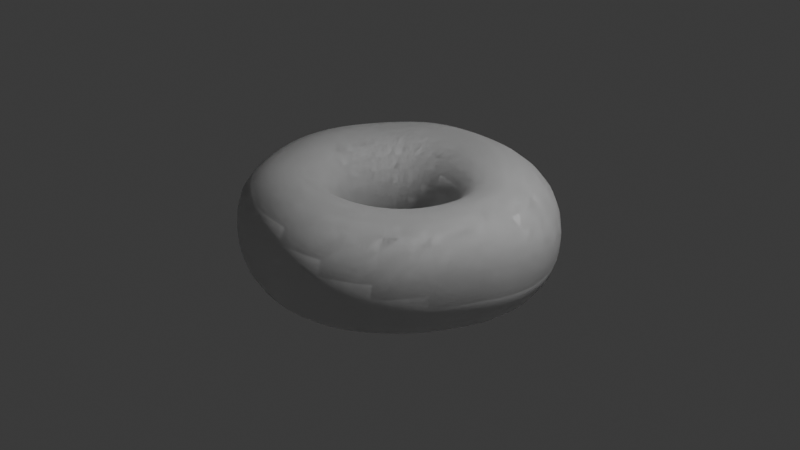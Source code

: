 # Source: Donut.blend  (saved by Blender 4.1.24; exported with 4.5.12 LTS)
import bpy
from mathutils import Matrix  # noqa: F401  (used for matrix-valued properties, if any)

bpy.ops.wm.read_factory_settings(use_empty=True)
scene = bpy.context.scene
scene.name = 'Scene'

# ---- collections
col_collection = bpy.data.collections.new('Collection'); scene.collection.children.link(col_collection)

# ---- world
world_world = bpy.data.worlds.new('World'); scene.world = world_world
world_world.use_nodes = True; world_world.node_tree.nodes.clear()
_N = world_world.node_tree.nodes; _L = world_world.node_tree.links
n0 = _N.new('ShaderNodeOutputWorld'); n0.name = 'World Output'; n0.location = (300, 300)
n1 = _N.new('ShaderNodeBackground'); n1.name = 'Background'; n1.location = (10, 300)
n1.inputs[0].default_value = (0.05088, 0.05088, 0.05088, 1.0)
_L.new(n1.outputs[0], n0.inputs[0])
n0.is_active_output = True
world_world.color = (0.05088, 0.05088, 0.05088)
world_world.use_sun_shadow = False
world_world.sun_shadow_jitter_overblur = 0.0

# ---- cameras
cam_camera = bpy.data.cameras.new('Camera')
cam_camera.clip_end = 100.0
cam_camera.ortho_scale = 7.314

# ---- lights
light_light = bpy.data.lights.new('Light', 'POINT')
light_light.transmission_factor = 0.0
light_light.energy = 1000.0
light_light.shadow_soft_size = 0.1
light_light.shadow_maximum_resolution = 0.006
light_light.use_absolute_resolution = True

# ---- meshes
me_torus = bpy.data.meshes.new('Torus')
me_torus.from_pydata([(1.677, 0.05945, -0.01781), (1.657, 0.09071, 0.2819), (1.417, 0.1203, 0.4978), (1.094, 0.1159, 0.5856), (0.8317, 0.1051, 0.5273), (0.6319, 0.07607, 0.3379), (0.4956, 0.02189, 0.04325), (0.5537, 0.01979, -0.282), (0.7978, 0.04003, -0.5445), (1.095, 0.0483, -0.657), (1.4, 0.05312, -0.5816), (1.632, 0.0496, -0.344), (1.637, 0.3682, -0.03494), (1.604, 0.4016, 0.2561), (1.357, 0.3928, 0.4748), (1.048, 0.3151, 0.5789), (0.8082, 0.2285, 0.5363), (0.6208, 0.1711, 0.3488), (0.4971, 0.1198, 0.04806), (0.5552, 0.142, -0.2843), (0.7842, 0.1956, -0.5484), (1.069, 0.2472, -0.661), (1.363, 0.3058, -0.5892), (1.589, 0.3461, -0.3508), (1.522, 0.667, -0.05706), (1.467, 0.6897, 0.2303), (1.227, 0.6319, 0.458), (0.9572, 0.4861, 0.5783), (0.7467, 0.3372, 0.5508), (0.5805, 0.2536, 0.3599), (0.4742, 0.2066, 0.05127), (0.529, 0.254, -0.287), (0.7372, 0.3452, -0.55), (1.005, 0.4453, -0.6611), (1.279, 0.559, -0.5924), (1.487, 0.6399, -0.3614), (1.361, 0.9408, -0.06442), (1.292, 0.9405, 0.221), (1.067, 0.8304, 0.4569), (0.8347, 0.625, 0.5927), (0.6561, 0.4336, 0.5675), (0.5132, 0.3243, 0.3697), (0.4271, 0.2808, 0.05249), (0.4754, 0.3529, -0.2904), (0.6627, 0.487, -0.5519), (0.9053, 0.6361, -0.6574), (1.152, 0.7984, -0.5834), (1.339, 0.9173, -0.3597), (1.166, 1.18, -0.04765), (1.108, 1.16, 0.2343), (0.9011, 1.007, 0.4672), (0.6915, 0.7489, 0.6065), (0.5378, 0.5227, 0.5798), (0.4218, 0.3837, 0.3755), (0.3558, 0.341, 0.05131), (0.3978, 0.4342, -0.2938), (0.5636, 0.6099, -0.5533), (0.7722, 0.7995, -0.6509), (0.9832, 1.001, -0.5682), (1.143, 1.156, -0.341), (0.9191, 1.384, -0.03061), (0.8754, 1.362, 0.2433), (0.709, 1.177, 0.4651), (0.5285, 0.8813, 0.6061), (0.3928, 0.6096, 0.5834), (0.3095, 0.4336, 0.3754), (0.2635, 0.3873, 0.04745), (0.3043, 0.4992, -0.2978), (0.4437, 0.7073, -0.5538), (0.609, 0.9306, -0.6453), (0.7753, 1.163, -0.557), (0.9015, 1.346, -0.3224), (0.6322, 1.55, -0.045), (0.5971, 1.538, 0.2365), (0.4763, 1.335, 0.4564), (0.3342, 1.014, 0.5975), (0.2258, 0.6903, 0.5805), (0.1814, 0.4711, 0.3704), (0.1588, 0.4197, 0.04169), (0.1999, 0.5477, -0.302), (0.3059, 0.7765, -0.5549), (0.4209, 1.028, -0.6439), (0.5348, 1.284, -0.556), (0.623, 1.491, -0.3343), (0.3377, 1.645, -0.07424), (0.3152, 1.644, 0.2126), (0.2338, 1.444, 0.4493), (0.1264, 1.121, 0.5833), (0.0593, 0.7631, 0.5629), (0.04929, 0.4962, 0.3604), (0.05159, 0.4382, 0.03523), (0.08826, 0.5768, -0.3068), (0.1546, 0.8176, -0.5579), (0.2147, 1.09, -0.647), (0.2754, 1.36, -0.5643), (0.3296, 1.578, -0.3528), (0.04248, 1.655, -0.05965), (0.02979, 1.656, 0.2265), (-0.0228, 1.475, 0.4532), (-0.08239, 1.17, 0.5733), (-0.1008, 0.8061, 0.544), (-0.0786, 0.5082, 0.3486), (-0.05197, 0.4418, 0.02879), (-0.02618, 0.5828, -0.3097), (-0.00343, 0.8281, -0.5584), (-6.42e-05, 1.111, -0.645), (0.00636, 1.388, -0.562), (0.02835, 1.6, -0.3468), (-0.2765, 1.603, -0.01648), (-0.2927, 1.603, 0.2709), (-0.3023, 1.438, 0.4808), (-0.2947, 1.159, 0.5771), (-0.2555, 0.8043, 0.533), (-0.1938, 0.503, 0.3361), (-0.1491, 0.43, 0.02073), (-0.1395, 0.5653, -0.3116), (-0.1615, 0.8074, -0.5553), (-0.2153, 1.091, -0.6363), (-0.2641, 1.362, -0.5442), (-0.2768, 1.556, -0.3117), (-0.6226, 1.514, 0.017), (-0.6411, 1.509, 0.304), (-0.6008, 1.354, 0.5022), (-0.5065, 1.095, 0.5831), (-0.3986, 0.7594, 0.5258), (-0.2962, 0.4732, 0.3242), (-0.2416, 0.3994, 0.0126), (-0.2485, 0.5257, -0.3135), (-0.3143, 0.7553, -0.5506), (-0.4224, 1.027, -0.6254), (-0.5293, 1.285, -0.5237), (-0.5993, 1.474, -0.2844), (-0.9592, 1.387, 0.01416), (-0.9786, 1.382, 0.2974), (-0.8835, 1.231, 0.4971), (-0.7056, 0.9864, 0.5819), (-0.5237, 0.6761, 0.5182), (-0.3857, 0.4175, 0.3132), (-0.3287, 0.3488, 0.006965), (-0.349, 0.465, -0.3164), (-0.4561, 0.6728, -0.5463), (-0.6138, 0.9217, -0.6177), (-0.7761, 1.161, -0.519), (-0.9052, 1.341, -0.2835), (-1.219, 1.193, -0.004094), (-1.235, 1.187, 0.2805), (-1.103, 1.052, 0.4858), (-0.8706, 0.8341, 0.5722), (-0.6297, 0.562, 0.5107), (-0.4636, 0.3398, 0.3055), (-0.4085, 0.2817, 0.00378), (-0.4379, 0.3849, -0.3194), (-0.5791, 0.5635, -0.5442), (-0.7814, 0.777, -0.6145), (-0.9924, 0.9914, -0.5258), (-1.157, 1.149, -0.2984), (-1.413, 0.9342, -0.008613), (-1.414, 0.9215, 0.2841), (-1.254, 0.81, 0.4957), (-0.9917, 0.6411, 0.5764), (-0.7102, 0.4231, 0.51), (-0.5282, 0.2459, 0.3022), (-0.4791, 0.2013, 0.002748), (-0.5153, 0.2883, -0.3197), (-0.6772, 0.433, -0.5432), (-0.9191, 0.6027, -0.613), (-1.169, 0.7797, -0.5285), (-1.356, 0.9051, -0.3056), (-1.553, 0.6286, 0.002408), (-1.535, 0.6081, 0.3062), (-1.347, 0.5254, 0.5225), (-1.065, 0.4161, 0.5942), (-0.767, 0.2704, 0.5123), (-0.579, 0.1434, 0.3012), (-0.5357, 0.1107, 0.003846), (-0.578, 0.1789, -0.3169), (-0.7482, 0.2865, -0.5423), (-1.021, 0.4099, -0.6126), (-1.299, 0.5365, -0.5285), (-1.507, 0.6202, -0.3041), (-1.65, 0.3122, 0.003807), (-1.623, 0.2927, 0.3129), (-1.408, 0.2424, 0.5355), (-1.105, 0.1873, 0.6042), (-0.8012, 0.1135, 0.5123), (-0.6147, 0.03708, 0.3001), (-0.5735, 0.01641, 0.00669), (-0.6237, 0.06079, -0.3114), (-0.7939, 0.1289, -0.5395), (-1.083, 0.2044, -0.6124), (-1.379, 0.2729, -0.5283), (-1.601, 0.3133, -0.3036), (-1.679, -0.0105, 0.002927), (-1.65, -0.02072, 0.3114), (-1.429, -0.02751, 0.5328), (-1.115, -0.03001, 0.6019), (-0.813, -0.03866, 0.5093), (-0.6276, -0.06905, 0.3), (-0.5905, -0.07785, 0.01064), (-0.6514, -0.06096, -0.3048), (-0.8173, -0.03092, -0.5354), (-1.103, -0.00743, -0.6125), (-1.405, -0.0002793, -0.5283), (-1.631, -0.002962, -0.3041), (-1.641, -0.3299, 0.001009), (-1.608, -0.3289, 0.3082), (-1.391, -0.2917, 0.5288), (-1.084, -0.2379, 0.5988), (-0.7911, -0.1867, 0.5082), (-0.6156, -0.1711, 0.3007), (-0.5866, -0.169, 0.01452), (-0.6573, -0.1802, -0.2982), (-0.8157, -0.1863, -0.5318), (-1.082, -0.2153, -0.6148), (-1.378, -0.2732, -0.529), (-1.597, -0.3181, -0.3048), (-1.542, -0.6387, -0.0003162), (-1.507, -0.6257, 0.3055), (-1.301, -0.545, 0.5258), (-1.013, -0.434, 0.5972), (-0.7373, -0.3271, 0.5085), (-0.5794, -0.2664, 0.3018), (-0.5642, -0.2564, 0.01764), (-0.6405, -0.2922, -0.2922), (-0.7881, -0.336, -0.5292), (-1.022, -0.4134, -0.6186), (-1.3, -0.532, -0.5328), (-1.505, -0.622, -0.3059), (-1.388, -0.9259, -0.001238), (-1.354, -0.9046, 0.305), (-1.166, -0.7817, 0.5253), (-0.9098, -0.6197, 0.5983), (-0.6624, -0.4625, 0.5118), (-0.5259, -0.3574, 0.3039), (-0.5232, -0.3376, 0.01941), (-0.6018, -0.3918, -0.2874), (-0.7343, -0.476, -0.5271), (-0.9305, -0.6009, -0.6219), (-1.172, -0.7682, -0.5381), (-1.356, -0.8994, -0.3091), (-1.18, -1.172, -0.001529), (-1.152, -1.138, 0.3089), (-1.001, -0.9834, 0.5339), (-0.7936, -0.7883, 0.6122), (-0.5755, -0.5851, 0.5215), (-0.4599, -0.4454, 0.307), (-0.4661, -0.4102, 0.02097), (-0.5436, -0.4786, -0.2837), (-0.6554, -0.6019, -0.5251), (-0.8115, -0.7728, -0.6233), (-0.9999, -0.9753, -0.5429), (-1.155, -1.142, -0.3126), (-0.9283, -1.357, 0.004416), (-0.9151, -1.318, 0.3199), (-0.8118, -1.148, 0.5513), (-0.6573, -0.9256, 0.6345), (-0.475, -0.6873, 0.5367), (-0.3806, -0.5185, 0.3127), (-0.3954, -0.4706, 0.02326), (-0.4683, -0.5517, -0.2806), (-0.5548, -0.7107, -0.5221), (-0.6657, -0.9212, -0.6213), (-0.7939, -1.152, -0.5436), (-0.9081, -1.338, -0.3126), (-0.6474, -1.499, 0.01288), (-0.6535, -1.462, 0.3324), (-0.5967, -1.276, 0.5687), (-0.497, -1.03, 0.656), (-0.3603, -0.7672, 0.5533), (-0.2896, -0.5728, 0.319), (-0.3138, -0.516, 0.0257), (-0.3787, -0.6085, -0.2779), (-0.4356, -0.7982, -0.5178), (-0.4943, -1.039, -0.6154), (-0.5601, -1.291, -0.5397), (-0.6271, -1.482, -0.3085), (-0.3436, -1.602, 0.01857), (-0.3655, -1.565, 0.34), (-0.3552, -1.366, 0.5814), (-0.3119, -1.101, 0.671), (-0.2296, -0.8202, 0.5649), (-0.1882, -0.6066, 0.3224), (-0.2231, -0.544, 0.02809), (-0.2775, -0.6464, -0.2753), (-0.2999, -0.8581, -0.5124), (-0.3, -1.118, -0.6079), (-0.3027, -1.383, -0.5333), (-0.324, -1.58, -0.3039), (-0.02223, -1.654, 0.01653), (-0.0539, -1.619, 0.3406), (-0.08846, -1.414, 0.5849), (-0.1029, -1.136, 0.6734), (-0.08103, -0.8414, 0.5642), (-0.07844, -0.6185, 0.3213), (-0.1259, -0.5539, 0.02924), (-0.1667, -0.662, -0.2737), (-0.1508, -0.8845, -0.507), (-0.09076, -1.152, -0.6013), (-0.03402, -1.423, -0.5278), (-0.01107, -1.629, -0.3029), (0.2931, -1.654, 0.005483), (0.2677, -1.616, 0.3285), (0.1994, -1.406, 0.5707), (0.1316, -1.12, 0.6516), (0.0822, -0.826, 0.5503), (0.03699, -0.6058, 0.3169), (-0.02508, -0.5443, 0.02867), (-0.04889, -0.653, -0.2735), (0.00497, -0.8767, -0.5039), (0.1207, -1.142, -0.5986), (0.2271, -1.414, -0.527), (0.2877, -1.622, -0.3077), (0.5922, -1.581, -0.003231), (0.583, -1.533, 0.3095), (0.4973, -1.321, 0.5347), (0.3782, -1.04, 0.6141), (0.2544, -0.7652, 0.5296), (0.1543, -0.5645, 0.3129), (0.07501, -0.5142, 0.02743), (0.06956, -0.6196, -0.2733), (0.1628, -0.8302, -0.5047), (0.3291, -1.082, -0.6002), (0.4771, -1.348, -0.5303), (0.5683, -1.551, -0.3115), (0.8737, -1.428, -0.005059), (0.8829, -1.359, 0.2936), (0.7827, -1.145, 0.5058), (0.6147, -0.8883, 0.5853), (0.4262, -0.6517, 0.5128), (0.2746, -0.4911, 0.3097), (0.1718, -0.4636, 0.0263), (0.1837, -0.5592, -0.2731), (0.32, -0.7382, -0.5113), (0.5313, -0.9616, -0.6093), (0.7183, -1.211, -0.5376), (0.8367, -1.409, -0.3144), (1.139, -1.196, -0.008815), (1.144, -1.138, 0.2877), (1.017, -0.943, 0.4917), (0.7969, -0.7124, 0.5689), (0.5743, -0.5072, 0.501), (0.3861, -0.3951, 0.3067), (0.2645, -0.3918, 0.02656), (0.2904, -0.4725, -0.2736), (0.471, -0.6067, -0.5201), (0.7239, -0.7857, -0.6226), (0.9486, -0.9971, -0.5499), (1.098, -1.173, -0.3222), (1.341, -0.9068, 0.01316), (1.34, -0.869, 0.3068), (1.182, -0.7103, 0.4985), (0.9267, -0.5203, 0.5679), (0.6931, -0.3456, 0.4994), (0.4856, -0.2764, 0.308), (0.3472, -0.302, 0.02865), (0.3862, -0.3645, -0.2747), (0.6054, -0.4509, -0.5267), (0.8932, -0.5748, -0.6349), (1.145, -0.7353, -0.5588), (1.31, -0.875, -0.314), (1.495, -0.587, 0.02922), (1.483, -0.5622, 0.3193), (1.3, -0.4473, 0.509), (1.02, -0.3102, 0.5826), (0.7728, -0.1869, 0.5104), (0.5634, -0.1514, 0.3148), (0.416, -0.1974, 0.03249), (0.4676, -0.2402, -0.2767), (0.7097, -0.2858, -0.5318), (1.017, -0.3578, -0.6423), (1.291, -0.4616, -0.5595), (1.471, -0.561, -0.3033), (1.619, -0.2616, 0.006468), (1.6, -0.2363, 0.3039), (1.386, -0.1653, 0.5146), (1.08, -0.09345, 0.5911), (0.8191, -0.03442, 0.5202), (0.6132, -0.03198, 0.3261), (0.4677, -0.0855, 0.03754), (0.5246, -0.1095, -0.2795), (0.7733, -0.1213, -0.5385), (1.08, -0.1523, -0.6502), (1.378, -0.2014, -0.5701), (1.587, -0.2534, -0.3194)], [], [(0, 12, 13, 1), (1, 13, 14, 2), (2, 14, 15, 3), (3, 15, 16, 4), (4, 16, 17, 5), (5, 17, 18, 6), (6, 18, 19, 7), (7, 19, 20, 8), (8, 20, 21, 9), (9, 21, 22, 10), (10, 22, 23, 11), (11, 23, 12, 0), (12, 24, 25, 13), (13, 25, 26, 14), (14, 26, 27, 15), (15, 27, 28, 16), (16, 28, 29, 17), (17, 29, 30, 18), (18, 30, 31, 19), (19, 31, 32, 20), (20, 32, 33, 21), (21, 33, 34, 22), (22, 34, 35, 23), (23, 35, 24, 12), (24, 36, 37, 25), (25, 37, 38, 26), (26, 38, 39, 27), (27, 39, 40, 28), (28, 40, 41, 29), (29, 41, 42, 30), (30, 42, 43, 31), (31, 43, 44, 32), (32, 44, 45, 33), (33, 45, 46, 34), (34, 46, 47, 35), (35, 47, 36, 24), (36, 48, 49, 37), (37, 49, 50, 38), (38, 50, 51, 39), (39, 51, 52, 40), (40, 52, 53, 41), (41, 53, 54, 42), (42, 54, 55, 43), (43, 55, 56, 44), (44, 56, 57, 45), (45, 57, 58, 46), (46, 58, 59, 47), (47, 59, 48, 36), (48, 60, 61, 49), (49, 61, 62, 50), (50, 62, 63, 51), (51, 63, 64, 52), (52, 64, 65, 53), (53, 65, 66, 54), (54, 66, 67, 55), (55, 67, 68, 56), (56, 68, 69, 57), (57, 69, 70, 58), (58, 70, 71, 59), (59, 71, 60, 48), (60, 72, 73, 61), (61, 73, 74, 62), (62, 74, 75, 63), (63, 75, 76, 64), (64, 76, 77, 65), (65, 77, 78, 66), (66, 78, 79, 67), (67, 79, 80, 68), (68, 80, 81, 69), (69, 81, 82, 70), (70, 82, 83, 71), (71, 83, 72, 60), (72, 84, 85, 73), (73, 85, 86, 74), (74, 86, 87, 75), (75, 87, 88, 76), (76, 88, 89, 77), (77, 89, 90, 78), (78, 90, 91, 79), (79, 91, 92, 80), (80, 92, 93, 81), (81, 93, 94, 82), (82, 94, 95, 83), (83, 95, 84, 72), (84, 96, 97, 85), (85, 97, 98, 86), (86, 98, 99, 87), (87, 99, 100, 88), (88, 100, 101, 89), (89, 101, 102, 90), (90, 102, 103, 91), (91, 103, 104, 92), (92, 104, 105, 93), (93, 105, 106, 94), (94, 106, 107, 95), (95, 107, 96, 84), (96, 108, 109, 97), (97, 109, 110, 98), (98, 110, 111, 99), (99, 111, 112, 100), (100, 112, 113, 101), (101, 113, 114, 102), (102, 114, 115, 103), (103, 115, 116, 104), (104, 116, 117, 105), (105, 117, 118, 106), (106, 118, 119, 107), (107, 119, 108, 96), (108, 120, 121, 109), (109, 121, 122, 110), (110, 122, 123, 111), (111, 123, 124, 112), (112, 124, 125, 113), (113, 125, 126, 114), (114, 126, 127, 115), (115, 127, 128, 116), (116, 128, 129, 117), (117, 129, 130, 118), (118, 130, 131, 119), (119, 131, 120, 108), (120, 132, 133, 121), (121, 133, 134, 122), (122, 134, 135, 123), (123, 135, 136, 124), (124, 136, 137, 125), (125, 137, 138, 126), (126, 138, 139, 127), (127, 139, 140, 128), (128, 140, 141, 129), (129, 141, 142, 130), (130, 142, 143, 131), (131, 143, 132, 120), (132, 144, 145, 133), (133, 145, 146, 134), (134, 146, 147, 135), (135, 147, 148, 136), (136, 148, 149, 137), (137, 149, 150, 138), (138, 150, 151, 139), (139, 151, 152, 140), (140, 152, 153, 141), (141, 153, 154, 142), (142, 154, 155, 143), (143, 155, 144, 132), (144, 156, 157, 145), (145, 157, 158, 146), (146, 158, 159, 147), (147, 159, 160, 148), (148, 160, 161, 149), (149, 161, 162, 150), (150, 162, 163, 151), (151, 163, 164, 152), (152, 164, 165, 153), (153, 165, 166, 154), (154, 166, 167, 155), (155, 167, 156, 144), (156, 168, 169, 157), (157, 169, 170, 158), (158, 170, 171, 159), (159, 171, 172, 160), (160, 172, 173, 161), (161, 173, 174, 162), (162, 174, 175, 163), (163, 175, 176, 164), (164, 176, 177, 165), (165, 177, 178, 166), (166, 178, 179, 167), (167, 179, 168, 156), (168, 180, 181, 169), (169, 181, 182, 170), (170, 182, 183, 171), (171, 183, 184, 172), (172, 184, 185, 173), (173, 185, 186, 174), (174, 186, 187, 175), (175, 187, 188, 176), (176, 188, 189, 177), (177, 189, 190, 178), (178, 190, 191, 179), (179, 191, 180, 168), (180, 192, 193, 181), (181, 193, 194, 182), (182, 194, 195, 183), (183, 195, 196, 184), (184, 196, 197, 185), (185, 197, 198, 186), (186, 198, 199, 187), (187, 199, 200, 188), (188, 200, 201, 189), (189, 201, 202, 190), (190, 202, 203, 191), (191, 203, 192, 180), (192, 204, 205, 193), (193, 205, 206, 194), (194, 206, 207, 195), (195, 207, 208, 196), (196, 208, 209, 197), (197, 209, 210, 198), (198, 210, 211, 199), (199, 211, 212, 200), (200, 212, 213, 201), (201, 213, 214, 202), (202, 214, 215, 203), (203, 215, 204, 192), (204, 216, 217, 205), (205, 217, 218, 206), (206, 218, 219, 207), (207, 219, 220, 208), (208, 220, 221, 209), (209, 221, 222, 210), (210, 222, 223, 211), (211, 223, 224, 212), (212, 224, 225, 213), (213, 225, 226, 214), (214, 226, 227, 215), (215, 227, 216, 204), (216, 228, 229, 217), (217, 229, 230, 218), (218, 230, 231, 219), (219, 231, 232, 220), (220, 232, 233, 221), (221, 233, 234, 222), (222, 234, 235, 223), (223, 235, 236, 224), (224, 236, 237, 225), (225, 237, 238, 226), (226, 238, 239, 227), (227, 239, 228, 216), (228, 240, 241, 229), (229, 241, 242, 230), (230, 242, 243, 231), (231, 243, 244, 232), (232, 244, 245, 233), (233, 245, 246, 234), (234, 246, 247, 235), (235, 247, 248, 236), (236, 248, 249, 237), (237, 249, 250, 238), (238, 250, 251, 239), (239, 251, 240, 228), (240, 252, 253, 241), (241, 253, 254, 242), (242, 254, 255, 243), (243, 255, 256, 244), (244, 256, 257, 245), (245, 257, 258, 246), (246, 258, 259, 247), (247, 259, 260, 248), (248, 260, 261, 249), (249, 261, 262, 250), (250, 262, 263, 251), (251, 263, 252, 240), (252, 264, 265, 253), (253, 265, 266, 254), (254, 266, 267, 255), (255, 267, 268, 256), (256, 268, 269, 257), (257, 269, 270, 258), (258, 270, 271, 259), (259, 271, 272, 260), (260, 272, 273, 261), (261, 273, 274, 262), (262, 274, 275, 263), (263, 275, 264, 252), (264, 276, 277, 265), (265, 277, 278, 266), (266, 278, 279, 267), (267, 279, 280, 268), (268, 280, 281, 269), (269, 281, 282, 270), (270, 282, 283, 271), (271, 283, 284, 272), (272, 284, 285, 273), (273, 285, 286, 274), (274, 286, 287, 275), (275, 287, 276, 264), (276, 288, 289, 277), (277, 289, 290, 278), (278, 290, 291, 279), (279, 291, 292, 280), (280, 292, 293, 281), (281, 293, 294, 282), (282, 294, 295, 283), (283, 295, 296, 284), (284, 296, 297, 285), (285, 297, 298, 286), (286, 298, 299, 287), (287, 299, 288, 276), (288, 300, 301, 289), (289, 301, 302, 290), (290, 302, 303, 291), (291, 303, 304, 292), (292, 304, 305, 293), (293, 305, 306, 294), (294, 306, 307, 295), (295, 307, 308, 296), (296, 308, 309, 297), (297, 309, 310, 298), (298, 310, 311, 299), (299, 311, 300, 288), (300, 312, 313, 301), (301, 313, 314, 302), (302, 314, 315, 303), (303, 315, 316, 304), (304, 316, 317, 305), (305, 317, 318, 306), (306, 318, 319, 307), (307, 319, 320, 308), (308, 320, 321, 309), (309, 321, 322, 310), (310, 322, 323, 311), (311, 323, 312, 300), (312, 324, 325, 313), (313, 325, 326, 314), (314, 326, 327, 315), (315, 327, 328, 316), (316, 328, 329, 317), (317, 329, 330, 318), (318, 330, 331, 319), (319, 331, 332, 320), (320, 332, 333, 321), (321, 333, 334, 322), (322, 334, 335, 323), (323, 335, 324, 312), (324, 336, 337, 325), (325, 337, 338, 326), (326, 338, 339, 327), (327, 339, 340, 328), (328, 340, 341, 329), (329, 341, 342, 330), (330, 342, 343, 331), (331, 343, 344, 332), (332, 344, 345, 333), (333, 345, 346, 334), (334, 346, 347, 335), (335, 347, 336, 324), (336, 348, 349, 337), (337, 349, 350, 338), (338, 350, 351, 339), (339, 351, 352, 340), (340, 352, 353, 341), (341, 353, 354, 342), (342, 354, 355, 343), (343, 355, 356, 344), (344, 356, 357, 345), (345, 357, 358, 346), (346, 358, 359, 347), (347, 359, 348, 336), (348, 360, 361, 349), (349, 361, 362, 350), (350, 362, 363, 351), (351, 363, 364, 352), (352, 364, 365, 353), (353, 365, 366, 354), (354, 366, 367, 355), (355, 367, 368, 356), (356, 368, 369, 357), (357, 369, 370, 358), (358, 370, 371, 359), (359, 371, 360, 348), (360, 372, 373, 361), (361, 373, 374, 362), (362, 374, 375, 363), (363, 375, 376, 364), (364, 376, 377, 365), (365, 377, 378, 366), (366, 378, 379, 367), (367, 379, 380, 368), (368, 380, 381, 369), (369, 381, 382, 370), (370, 382, 383, 371), (371, 383, 372, 360), (372, 0, 1, 373), (373, 1, 2, 374), (374, 2, 3, 375), (375, 3, 4, 376), (376, 4, 5, 377), (377, 5, 6, 378), (378, 6, 7, 379), (379, 7, 8, 380), (380, 8, 9, 381), (381, 9, 10, 382), (382, 10, 11, 383), (383, 11, 0, 372)])
me_torus.polygons.foreach_set('use_smooth', [True] * 384)
_uv = me_torus.uv_layers.new(name='UVMap')
_uv.uv.foreach_set('vector', [0.5, 0.5, 0.5312, 0.5, 0.5312, 0.5833, 0.5, 0.5833, 0.5, 0.5833, 0.5312, 0.5833, 0.5312, 0.6667, 0.5, 0.6667, 0.5, 0.6667, 0.5312, 0.6667, 0.5312, 0.75, 0.5, 0.75, 0.5, 0.75, 0.5312, 0.75, 0.5312, 0.8335, 0.5, 0.8333, 0.5, 0.8333, 0.5312, 0.8335, 0.5288, 0.9176, 0.4987, 0.9171, 0.4987, 0.9171, 0.5288, 0.9176, 0.529, 1.001, 0.4985, 1.001, 0.4983, -0.0002881, 0.5284, -0.0007123, 0.5312, 0.08331, 0.5, 0.08333, 0.5, 0.08333, 0.5312, 0.08331, 0.5312, 0.1667, 0.5, 0.1667, 0.5, 0.1667, 0.5312, 0.1667, 0.5312, 0.25, 0.5, 0.25, 0.5, 0.25, 0.5312, 0.25, 0.5312, 0.3333, 0.5, 0.3333, 0.5, 0.3333, 0.5312, 0.3333, 0.5312, 0.4167, 0.5, 0.4167, 0.5, 0.4167, 0.5312, 0.4167, 0.5312, 0.5, 0.5, 0.5, 0.5312, 0.5, 0.5625, 0.5, 0.5625, 0.5833, 0.5312, 0.5833, 0.5312, 0.5833, 0.5625, 0.5833, 0.5625, 0.6667, 0.5312, 0.6667, 0.5312, 0.6667, 0.5625, 0.6667, 0.5625, 0.75, 0.5312, 0.75, 0.5312, 0.75, 0.5625, 0.75, 0.562, 0.8347, 0.5312, 0.8335, 0.5312, 0.8335, 0.562, 0.8347, 0.5593, 0.9183, 0.5288, 0.9176, 0.5288, 0.9176, 0.5593, 0.9183, 0.5592, 1.002, 0.529, 1.001, 0.5284, -0.0007123, 0.5595, -0.001451, 0.5622, 0.08319, 0.5312, 0.08331, 0.5312, 0.08331, 0.5622, 0.08319, 0.5625, 0.1667, 0.5312, 0.1667, 0.5312, 0.1667, 0.5625, 0.1667, 0.5625, 0.25, 0.5312, 0.25, 0.5312, 0.25, 0.5625, 0.25, 0.5625, 0.3333, 0.5312, 0.3333, 0.5312, 0.3333, 0.5625, 0.3333, 0.5625, 0.4167, 0.5312, 0.4167, 0.5312, 0.4167, 0.5625, 0.4167, 0.5625, 0.5, 0.5312, 0.5, 0.5625, 0.5, 0.5937, 0.5, 0.5938, 0.5833, 0.5625, 0.5833, 0.5625, 0.5833, 0.5938, 0.5833, 0.5938, 0.6667, 0.5625, 0.6667, 0.5625, 0.6667, 0.5938, 0.6667, 0.5937, 0.75, 0.5625, 0.75, 0.5625, 0.75, 0.5937, 0.75, 0.593, 0.8372, 0.562, 0.8347, 0.562, 0.8347, 0.593, 0.8372, 0.5908, 0.9188, 0.5593, 0.9183, 0.5593, 0.9183, 0.5908, 0.9188, 0.5907, 1.002, 0.5592, 1.002, 0.5595, -0.001451, 0.5913, -0.002354, 0.5931, 0.08287, 0.5622, 0.08319, 0.5622, 0.08319, 0.5931, 0.08287, 0.5938, 0.1667, 0.5625, 0.1667, 0.5625, 0.1667, 0.5938, 0.1667, 0.5938, 0.25, 0.5625, 0.25, 0.5625, 0.25, 0.5938, 0.25, 0.5938, 0.3333, 0.5625, 0.3333, 0.5625, 0.3333, 0.5938, 0.3333, 0.5938, 0.4167, 0.5625, 0.4167, 0.5625, 0.4167, 0.5938, 0.4167, 0.5937, 0.5, 0.5625, 0.5, 0.5937, 0.5, 0.625, 0.5, 0.625, 0.5833, 0.5938, 0.5833, 0.5938, 0.5833, 0.625, 0.5833, 0.625, 0.6667, 0.5938, 0.6667, 0.5938, 0.6667, 0.625, 0.6667, 0.6249, 0.752, 0.5937, 0.75, 0.5937, 0.75, 0.6249, 0.752, 0.6251, 0.841, 0.593, 0.8372, 0.593, 0.8372, 0.6251, 0.841, 0.6259, 0.9189, 0.5908, 0.9188, 0.5908, 0.9188, 0.6259, 0.9189, 0.626, 1.002, 0.5907, 1.002, 0.5913, -0.002354, 0.6246, -0.003361, 0.6253, 0.08235, 0.5931, 0.08287, 0.5931, 0.08287, 0.6253, 0.08235, 0.625, 0.1667, 0.5938, 0.1667, 0.5938, 0.1667, 0.625, 0.1667, 0.625, 0.25, 0.5938, 0.25, 0.5938, 0.25, 0.625, 0.25, 0.625, 0.3333, 0.5938, 0.3333, 0.5938, 0.3333, 0.625, 0.3333, 0.625, 0.4167, 0.5938, 0.4167, 0.5938, 0.4167, 0.625, 0.4167, 0.625, 0.5, 0.5937, 0.5, 0.625, 0.5, 0.6563, 0.5, 0.6562, 0.5833, 0.625, 0.5833, 0.625, 0.5833, 0.6562, 0.5833, 0.6563, 0.6668, 0.625, 0.6667, 0.625, 0.6667, 0.6563, 0.6668, 0.6567, 0.7563, 0.6249, 0.752, 0.6249, 0.752, 0.6567, 0.7563, 0.6583, 0.8451, 0.6251, 0.841, 0.6251, 0.841, 0.6583, 0.8451, 0.6605, 0.9195, 0.6259, 0.9189, 0.6259, 0.9189, 0.6605, 0.9195, 0.6606, 1.002, 0.626, 1.002, 0.6246, -0.003361, 0.6593, -0.004275, 0.6578, 0.08187, 0.6253, 0.08235, 0.6253, 0.08235, 0.6578, 0.08187, 0.6563, 0.1666, 0.625, 0.1667, 0.625, 0.1667, 0.6563, 0.1666, 0.6563, 0.25, 0.625, 0.25, 0.625, 0.25, 0.6563, 0.25, 0.6562, 0.3333, 0.625, 0.3333, 0.625, 0.3333, 0.6562, 0.3333, 0.6563, 0.4167, 0.625, 0.4167, 0.625, 0.4167, 0.6563, 0.4167, 0.6563, 0.5, 0.625, 0.5, 0.6563, 0.5, 0.6875, 0.5, 0.6875, 0.5833, 0.6562, 0.5833, 0.6562, 0.5833, 0.6875, 0.5833, 0.6877, 0.6679, 0.6563, 0.6668, 0.6563, 0.6668, 0.6877, 0.6679, 0.6896, 0.7601, 0.6567, 0.7563, 0.6567, 0.7563, 0.6896, 0.7601, 0.693, 0.848, 0.6583, 0.8451, 0.6583, 0.8451, 0.693, 0.848, 0.697, 0.9203, 0.6605, 0.9195, 0.6605, 0.9195, 0.697, 0.9203, 0.697, 1.003, 0.6606, 1.002, 0.6593, -0.004275, 0.6954, -0.004836, 0.6912, 0.08155, 0.6578, 0.08187, 0.6578, 0.08187, 0.6912, 0.08155, 0.6878, 0.1662, 0.6563, 0.1666, 0.6563, 0.1666, 0.6878, 0.1662, 0.6875, 0.25, 0.6563, 0.25, 0.6563, 0.25, 0.6875, 0.25, 0.6875, 0.3333, 0.6562, 0.3333, 0.6562, 0.3333, 0.6875, 0.3333, 0.6875, 0.4167, 0.6563, 0.4167, 0.6563, 0.4167, 0.6875, 0.4167, 0.6875, 0.5, 0.6563, 0.5, 0.6875, 0.5, 0.7188, 0.5, 0.7188, 0.5833, 0.6875, 0.5833, 0.6875, 0.5833, 0.7188, 0.5833, 0.7194, 0.6686, 0.6877, 0.6679, 0.6877, 0.6679, 0.7194, 0.6686, 0.723, 0.7607, 0.6896, 0.7601, 0.6896, 0.7601, 0.723, 0.7607, 0.7297, 0.8488, 0.693, 0.848, 0.693, 0.848, 0.7297, 0.8488, 0.7361, 0.9212, 0.697, 0.9203, 0.697, 0.9203, 0.7361, 0.9212, 0.7356, 1.004, 0.697, 1.003, 0.6954, -0.004836, 0.7333, -0.004779, 0.7256, 0.0817, 0.6912, 0.08155, 0.6912, 0.08155, 0.7256, 0.0817, 0.7196, 0.1658, 0.6878, 0.1662, 0.6878, 0.1662, 0.7196, 0.1658, 0.7188, 0.25, 0.6875, 0.25, 0.6875, 0.25, 0.7188, 0.25, 0.7188, 0.3333, 0.6875, 0.3333, 0.6875, 0.3333, 0.7188, 0.3333, 0.7188, 0.4167, 0.6875, 0.4167, 0.6875, 0.4167, 0.7188, 0.4167, 0.7188, 0.5, 0.6875, 0.5, 0.7188, 0.5, 0.75, 0.5, 0.7501, 0.5834, 0.7188, 0.5833, 0.7188, 0.5833, 0.7501, 0.5834, 0.7512, 0.669, 0.7194, 0.6686, 0.7194, 0.6686, 0.7512, 0.669, 0.7561, 0.7587, 0.723, 0.7607, 0.723, 0.7607, 0.7561, 0.7587, 0.7672, 0.8464, 0.7297, 0.8488, 0.7297, 0.8488, 0.7672, 0.8464, 0.7777, 0.9214, 0.7361, 0.9212, 0.7361, 0.9212, 0.7777, 0.9214, 0.7752, 1.004, 0.7356, 1.004, 0.7333, -0.004779, 0.772, -0.004001, 0.7603, 0.08225, 0.7256, 0.0817, 0.7256, 0.0817, 0.7603, 0.08225, 0.7517, 0.1656, 0.7196, 0.1658, 0.7196, 0.1658, 0.7517, 0.1656, 0.7501, 0.2499, 0.7188, 0.25, 0.7188, 0.25, 0.7501, 0.2499, 0.75, 0.3333, 0.7188, 0.3333, 0.7188, 0.3333, 0.75, 0.3333, 0.75, 0.4167, 0.7188, 0.4167, 0.7188, 0.4167, 0.75, 0.4167, 0.75, 0.5, 0.7188, 0.5, 0.75, 0.5, 0.7815, 0.4999, 0.7817, 0.5837, 0.7501, 0.5834, 0.7501, 0.5834, 0.7817, 0.5837, 0.783, 0.669, 0.7512, 0.669, 0.7512, 0.669, 0.783, 0.669, 0.7883, 0.7557, 0.7561, 0.7587, 0.7561, 0.7587, 0.7883, 0.7557, 0.8021, 0.8411, 0.7672, 0.8464, 0.7672, 0.8464, 0.8021, 0.8411, 0.8174, 0.9199, 0.7777, 0.9214, 0.7777, 0.9214, 0.8174, 0.9199, 0.8121, 1.003, 0.7752, 1.004, 0.772, -0.004001, 0.8089, -0.002701, 0.794, 0.08293, 0.7603, 0.08225, 0.7603, 0.08225, 0.794, 0.08293, 0.7838, 0.1658, 0.7517, 0.1656, 0.7517, 0.1656, 0.7838, 0.1658, 0.7815, 0.2498, 0.7501, 0.2499, 0.7501, 0.2499, 0.7815, 0.2498, 0.7813, 0.3333, 0.75, 0.3333, 0.75, 0.3333, 0.7813, 0.3333, 0.7813, 0.4167, 0.75, 0.4167, 0.75, 0.4167, 0.7813, 0.4167, 0.7815, 0.4999, 0.75, 0.5, 0.7815, 0.4999, 0.8128, 0.4999, 0.813, 0.5838, 0.7817, 0.5837, 0.7817, 0.5837, 0.813, 0.5838, 0.8144, 0.6683, 0.783, 0.669, 0.783, 0.669, 0.8144, 0.6683, 0.8196, 0.7525, 0.7883, 0.7557, 0.7883, 0.7557, 0.8196, 0.7525, 0.8335, 0.8354, 0.8021, 0.8411, 0.8021, 0.8411, 0.8335, 0.8354, 0.8496, 0.9171, 0.8174, 0.9199, 0.8174, 0.9199, 0.8496, 0.9171, 0.8428, 1.002, 0.8121, 1.003, 0.8089, -0.002701, 0.8434, -0.00064, 0.8259, 0.0835, 0.794, 0.08293, 0.794, 0.08293, 0.8259, 0.0835, 0.8155, 0.1663, 0.7838, 0.1658, 0.7838, 0.1658, 0.8155, 0.1663, 0.8129, 0.2498, 0.7815, 0.2498, 0.7815, 0.2498, 0.8129, 0.2498, 0.8125, 0.3333, 0.7813, 0.3333, 0.7813, 0.3333, 0.8125, 0.3333, 0.8125, 0.4166, 0.7813, 0.4167, 0.7813, 0.4167, 0.8125, 0.4166, 0.8128, 0.4999, 0.7815, 0.4999, 0.8128, 0.4999, 0.8438, 0.5, 0.8439, 0.5834, 0.813, 0.5838, 0.813, 0.5838, 0.8439, 0.5834, 0.8451, 0.6668, 0.8144, 0.6683, 0.8144, 0.6683, 0.8451, 0.6668, 0.85, 0.7495, 0.8196, 0.7525, 0.8196, 0.7525, 0.85, 0.7495, 0.8624, 0.8301, 0.8335, 0.8354, 0.8335, 0.8354, 0.8624, 0.8301, 0.8758, 0.913, 0.8496, 0.9171, 0.8496, 0.9171, 0.8758, 0.913, 0.8716, 1.0, 0.8428, 1.002, 0.8434, -0.00064, 0.871, 0.0006692, 0.8559, 0.08408, 0.8259, 0.0835, 0.8259, 0.0835, 0.8559, 0.08408, 0.8465, 0.1667, 0.8155, 0.1663, 0.8155, 0.1663, 0.8465, 0.1667, 0.8441, 0.25, 0.8129, 0.2498, 0.8129, 0.2498, 0.8441, 0.25, 0.8438, 0.3333, 0.8125, 0.3333, 0.8125, 0.3333, 0.8438, 0.3333, 0.8437, 0.4167, 0.8125, 0.4166, 0.8125, 0.4166, 0.8437, 0.4167, 0.8438, 0.5, 0.8128, 0.4999, 0.8438, 0.5, 0.875, 0.5, 0.875, 0.5833, 0.8439, 0.5834, 0.8439, 0.5834, 0.875, 0.5833, 0.8756, 0.6663, 0.8451, 0.6668, 0.8451, 0.6668, 0.8756, 0.6663, 0.8797, 0.7472, 0.85, 0.7495, 0.85, 0.7495, 0.8797, 0.7472, 0.8899, 0.8265, 0.8624, 0.8301, 0.8624, 0.8301, 0.8899, 0.8265, 0.9005, 0.9102, 0.8758, 0.913, 0.8758, 0.913, 0.9005, 0.9102, 0.8966, 0.9988, 0.8716, 1.0, 0.871, 0.0006692, 0.897, 0.001533, 0.8847, 0.08541, 0.8559, 0.08408, 0.8559, 0.08408, 0.8847, 0.08541, 0.877, 0.1672, 0.8465, 0.1667, 0.8465, 0.1667, 0.877, 0.1672, 0.8751, 0.25, 0.8441, 0.25, 0.8441, 0.25, 0.8751, 0.25, 0.875, 0.3333, 0.8438, 0.3333, 0.8438, 0.3333, 0.875, 0.3333, 0.875, 0.4167, 0.8437, 0.4167, 0.8437, 0.4167, 0.875, 0.4167, 0.875, 0.5, 0.8438, 0.5, 0.875, 0.5, 0.9062, 0.5, 0.9062, 0.5833, 0.875, 0.5833, 0.875, 0.5833, 0.9062, 0.5833, 0.9064, 0.6665, 0.8756, 0.6663, 0.8756, 0.6663, 0.9064, 0.6665, 0.9092, 0.7467, 0.8797, 0.7472, 0.8797, 0.7472, 0.9092, 0.7467, 0.917, 0.8257, 0.8899, 0.8265, 0.8899, 0.8265, 0.917, 0.8257, 0.9256, 0.9096, 0.9005, 0.9102, 0.9005, 0.9102, 0.9256, 0.9096, 0.9229, 0.9988, 0.8966, 0.9988, 0.897, 0.001533, 0.9227, 0.002068, 0.913, 0.08587, 0.8847, 0.08541, 0.8847, 0.08541, 0.913, 0.08587, 0.9073, 0.1672, 0.877, 0.1672, 0.877, 0.1672, 0.9073, 0.1672, 0.9063, 0.25, 0.8751, 0.25, 0.8751, 0.25, 0.9063, 0.25, 0.9062, 0.3333, 0.875, 0.3333, 0.875, 0.3333, 0.9062, 0.3333, 0.9062, 0.4167, 0.875, 0.4167, 0.875, 0.4167, 0.9062, 0.4167, 0.9062, 0.5, 0.875, 0.5, 0.9062, 0.5, 0.9375, 0.5, 0.9375, 0.5833, 0.9062, 0.5833, 0.9062, 0.5833, 0.9375, 0.5833, 0.9375, 0.6667, 0.9064, 0.6665, 0.9064, 0.6665, 0.9375, 0.6667, 0.9389, 0.748, 0.9092, 0.7467, 0.9092, 0.7467, 0.9389, 0.748, 0.9445, 0.8267, 0.917, 0.8257, 0.917, 0.8257, 0.9445, 0.8267, 0.9513, 0.9102, 0.9256, 0.9096, 0.9256, 0.9096, 0.9513, 0.9102, 0.949, 0.999, 0.9229, 0.9988, 0.9227, 0.002068, 0.949, 0.002219, 0.9416, 0.08552, 0.913, 0.08587, 0.913, 0.08587, 0.9416, 0.08552, 0.9377, 0.1669, 0.9073, 0.1672, 0.9073, 0.1672, 0.9377, 0.1669, 0.9375, 0.25, 0.9063, 0.25, 0.9063, 0.25, 0.9375, 0.25, 0.9375, 0.3333, 0.9062, 0.3333, 0.9062, 0.3333, 0.9375, 0.3333, 0.9375, 0.4167, 0.9062, 0.4167, 0.9062, 0.4167, 0.9375, 0.4167, 0.9375, 0.5, 0.9062, 0.5, 0.9375, 0.5, 0.9688, 0.5, 0.9687, 0.5833, 0.9375, 0.5833, 0.9375, 0.5833, 0.9687, 0.5833, 0.9688, 0.6667, 0.9375, 0.6667, 0.9375, 0.6667, 0.9688, 0.6667, 0.969, 0.7495, 0.9389, 0.748, 0.9389, 0.748, 0.969, 0.7495, 0.9727, 0.8287, 0.9445, 0.8267, 0.9445, 0.8267, 0.9727, 0.8287, 0.9776, 0.9113, 0.9513, 0.9102, 0.9513, 0.9102, 0.9776, 0.9113, 0.976, 0.9994, 0.949, 0.999, 0.949, 0.002219, 0.976, 0.001969, 0.9707, 0.08465, 0.9416, 0.08552, 0.9416, 0.08552, 0.9707, 0.08465, 0.9687, 0.1667, 0.9377, 0.1669, 0.9377, 0.1669, 0.9687, 0.1667, 0.9687, 0.25, 0.9375, 0.25, 0.9375, 0.25, 0.9687, 0.25, 0.9688, 0.3333, 0.9375, 0.3333, 0.9375, 0.3333, 0.9688, 0.3333, 0.9688, 0.4167, 0.9375, 0.4167, 0.9375, 0.4167, 0.9688, 0.4167, 0.9688, 0.5, 0.9375, 0.5, 0.9688, 0.5, 1.0, 0.5, 1.0, 0.5833, 0.9687, 0.5833, 0.9687, 0.5833, 1.0, 0.5833, 1.0, 0.6667, 0.9688, 0.6667, 0.9688, 0.6667, 1.0, 0.6667, 1.0, 0.75, 0.969, 0.7495, 0.969, 0.7495, 1.0, 0.75, 1.002, 0.8315, 0.9727, 0.8287, 0.9727, 0.8287, 1.002, 0.8315, 1.005, 0.9147, 0.9776, 0.9113, 0.9776, 0.9113, 1.005, 0.9147, 1.004, 0.9997, 0.976, 0.9994, 0.976, 0.001969, 1.004, 0.001161, 1.001, 0.08362, 0.9707, 0.08465, 0.9707, 0.08465, 1.001, 0.08362, 1.0, 0.1667, 0.9687, 0.1667, 0.9687, 0.1667, 1.0, 0.1667, 1.0, 0.25, 0.9687, 0.25, 0.9687, 0.25, 1.0, 0.25, 1.0, 0.3333, 0.9688, 0.3333, 0.9688, 0.3333, 1.0, 0.3333, 1.0, 0.4167, 0.9688, 0.4167, 0.9688, 0.4167, 1.0, 0.4167, 1.0, 0.5, 0.9688, 0.5, 0.0, 0.5, 0.03125, 0.5, 0.03125, 0.5833, 0.0, 0.5833, 0.0, 0.5833, 0.03125, 0.5833, 0.03125, 0.6667, 0.0, 0.6667, 0.0, 0.6667, 0.03125, 0.6667, 0.03125, 0.75, 0.0, 0.75, 0.0, 0.75, 0.03125, 0.75, 0.03163, 0.8325, 0.001636, 0.8308, 0.001636, 0.8308, 0.03163, 0.8325, 0.03328, 0.9145, 0.004794, 0.9129, 0.004794, 0.9129, 0.03328, 0.9145, 0.03288, 1.0, 0.003745, 0.9998, 0.00398, 0.001414, 0.03294, 0.0007811, 0.03126, 0.08334, 0.0005303, 0.08378, 0.0005303, 0.08378, 0.03126, 0.08334, 0.03125, 0.1667, 0.0, 0.1667, 0.0, 0.1667, 0.03125, 0.1667, 0.03125, 0.25, 0.0, 0.25, 0.0, 0.25, 0.03125, 0.25, 0.03125, 0.3333, 0.0, 0.3333, 0.0, 0.3333, 0.03125, 0.3333, 0.03125, 0.4167, 0.0, 0.4167, 0.0, 0.4167, 0.03125, 0.4167, 0.03125, 0.5, 0.0, 0.5, 0.03125, 0.5, 0.0625, 0.5, 0.0625, 0.5833, 0.03125, 0.5833, 0.03125, 0.5833, 0.0625, 0.5833, 0.0625, 0.6667, 0.03125, 0.6667, 0.03125, 0.6667, 0.0625, 0.6667, 0.0625, 0.75, 0.03125, 0.75, 0.03125, 0.75, 0.0625, 0.75, 0.06251, 0.8333, 0.03163, 0.8325, 0.03163, 0.8325, 0.06251, 0.8333, 0.06308, 0.9158, 0.03328, 0.9145, 0.03328, 0.9145, 0.06308, 0.9158, 0.06292, 1.0, 0.03288, 1.0, 0.03294, 0.0007811, 0.06293, 0.0002686, 0.0625, 0.08333, 0.03126, 0.08334, 0.03126, 0.08334, 0.0625, 0.08333, 0.0625, 0.1667, 0.03125, 0.1667, 0.03125, 0.1667, 0.0625, 0.1667, 0.0625, 0.25, 0.03125, 0.25, 0.03125, 0.25, 0.0625, 0.25, 0.0625, 0.3333, 0.03125, 0.3333, 0.03125, 0.3333, 0.0625, 0.3333, 0.0625, 0.4167, 0.03125, 0.4167, 0.03125, 0.4167, 0.0625, 0.4167, 0.0625, 0.5, 0.03125, 0.5, 0.0625, 0.5, 0.09375, 0.5, 0.09375, 0.5833, 0.0625, 0.5833, 0.0625, 0.5833, 0.09375, 0.5833, 0.09375, 0.6667, 0.0625, 0.6667, 0.0625, 0.6667, 0.09375, 0.6667, 0.09375, 0.75, 0.0625, 0.75, 0.0625, 0.75, 0.09375, 0.75, 0.09375, 0.8333, 0.06251, 0.8333, 0.06251, 0.8333, 0.09375, 0.8333, 0.09381, 0.9165, 0.06308, 0.9158, 0.06308, 0.9158, 0.09381, 0.9165, 0.09377, 1.0, 0.06292, 1.0, 0.06293, 0.0002686, 0.09377, 1.726e-05, 0.09375, 0.08333, 0.0625, 0.08333, 0.0625, 0.08333, 0.09375, 0.08333, 0.09375, 0.1667, 0.0625, 0.1667, 0.0625, 0.1667, 0.09375, 0.1667, 0.09375, 0.25, 0.0625, 0.25, 0.0625, 0.25, 0.09375, 0.25, 0.09375, 0.3333, 0.0625, 0.3333, 0.0625, 0.3333, 0.09375, 0.3333, 0.09375, 0.4167, 0.0625, 0.4167, 0.0625, 0.4167, 0.09375, 0.4167, 0.09375, 0.5, 0.0625, 0.5, 0.09375, 0.5, 0.125, 0.5, 0.125, 0.5833, 0.09375, 0.5833, 0.09375, 0.5833, 0.125, 0.5833, 0.125, 0.6667, 0.09375, 0.6667, 0.09375, 0.6667, 0.125, 0.6667, 0.125, 0.75, 0.09375, 0.75, 0.09375, 0.75, 0.125, 0.75, 0.125, 0.8333, 0.09375, 0.8333, 0.09375, 0.8333, 0.125, 0.8333, 0.125, 0.9167, 0.09381, 0.9165, 0.09381, 0.9165, 0.125, 0.9167, 0.125, 1.0, 0.09377, 1.0, 0.09377, 1.726e-05, 0.125, 2.22e-16, 0.125, 0.08333, 0.09375, 0.08333, 0.09375, 0.08333, 0.125, 0.08333, 0.125, 0.1667, 0.09375, 0.1667, 0.09375, 0.1667, 0.125, 0.1667, 0.125, 0.25, 0.09375, 0.25, 0.09375, 0.25, 0.125, 0.25, 0.125, 0.3333, 0.09375, 0.3333, 0.09375, 0.3333, 0.125, 0.3333, 0.125, 0.4167, 0.09375, 0.4167, 0.09375, 0.4167, 0.125, 0.4167, 0.125, 0.5, 0.09375, 0.5, 0.125, 0.5, 0.1563, 0.5, 0.1562, 0.5833, 0.125, 0.5833, 0.125, 0.5833, 0.1562, 0.5833, 0.1562, 0.6667, 0.125, 0.6667, 0.125, 0.6667, 0.1562, 0.6667, 0.1562, 0.75, 0.125, 0.75, 0.125, 0.75, 0.1562, 0.75, 0.1563, 0.8333, 0.125, 0.8333, 0.125, 0.8333, 0.1563, 0.8333, 0.1562, 0.9167, 0.125, 0.9167, 0.125, 0.9167, 0.1562, 0.9167, 0.1562, 1.0, 0.125, 1.0, 0.125, 2.22e-16, 0.1562, 2.22e-16, 0.1562, 0.08333, 0.125, 0.08333, 0.125, 0.08333, 0.1562, 0.08333, 0.1562, 0.1667, 0.125, 0.1667, 0.125, 0.1667, 0.1562, 0.1667, 0.1562, 0.25, 0.125, 0.25, 0.125, 0.25, 0.1562, 0.25, 0.1562, 0.3333, 0.125, 0.3333, 0.125, 0.3333, 0.1562, 0.3333, 0.1562, 0.4167, 0.125, 0.4167, 0.125, 0.4167, 0.1562, 0.4167, 0.1563, 0.5, 0.125, 0.5, 0.1563, 0.5, 0.1875, 0.5, 0.1875, 0.5833, 0.1562, 0.5833, 0.1562, 0.5833, 0.1875, 0.5833, 0.1875, 0.6667, 0.1562, 0.6667, 0.1562, 0.6667, 0.1875, 0.6667, 0.1875, 0.75, 0.1562, 0.75, 0.1562, 0.75, 0.1875, 0.75, 0.1875, 0.8333, 0.1563, 0.8333, 0.1563, 0.8333, 0.1875, 0.8333, 0.1875, 0.9167, 0.1562, 0.9167, 0.1562, 0.9167, 0.1875, 0.9167, 0.1875, 1.0, 0.1562, 1.0, 0.1562, 2.22e-16, 0.1875, 2.22e-16, 0.1875, 0.08333, 0.1562, 0.08333, 0.1562, 0.08333, 0.1875, 0.08333, 0.1875, 0.1667, 0.1562, 0.1667, 0.1562, 0.1667, 0.1875, 0.1667, 0.1875, 0.25, 0.1562, 0.25, 0.1562, 0.25, 0.1875, 0.25, 0.1875, 0.3333, 0.1562, 0.3333, 0.1562, 0.3333, 0.1875, 0.3333, 0.1875, 0.4167, 0.1562, 0.4167, 0.1562, 0.4167, 0.1875, 0.4167, 0.1875, 0.5, 0.1563, 0.5, 0.1875, 0.5, 0.2188, 0.5, 0.2187, 0.5833, 0.1875, 0.5833, 0.1875, 0.5833, 0.2187, 0.5833, 0.2188, 0.6667, 0.1875, 0.6667, 0.1875, 0.6667, 0.2188, 0.6667, 0.2188, 0.75, 0.1875, 0.75, 0.1875, 0.75, 0.2188, 0.75, 0.2188, 0.8333, 0.1875, 0.8333, 0.1875, 0.8333, 0.2188, 0.8333, 0.2188, 0.9167, 0.1875, 0.9167, 0.1875, 0.9167, 0.2188, 0.9167, 0.2188, 1.0, 0.1875, 1.0, 0.1875, 2.22e-16, 0.2188, 2.22e-16, 0.2187, 0.08333, 0.1875, 0.08333, 0.1875, 0.08333, 0.2187, 0.08333, 0.2187, 0.1667, 0.1875, 0.1667, 0.1875, 0.1667, 0.2187, 0.1667, 0.2188, 0.25, 0.1875, 0.25, 0.1875, 0.25, 0.2188, 0.25, 0.2188, 0.3333, 0.1875, 0.3333, 0.1875, 0.3333, 0.2188, 0.3333, 0.2188, 0.4167, 0.1875, 0.4167, 0.1875, 0.4167, 0.2188, 0.4167, 0.2188, 0.5, 0.1875, 0.5, 0.2188, 0.5, 0.25, 0.5, 0.25, 0.5833, 0.2187, 0.5833, 0.2187, 0.5833, 0.25, 0.5833, 0.25, 0.6667, 0.2188, 0.6667, 0.2188, 0.6667, 0.25, 0.6667, 0.25, 0.75, 0.2188, 0.75, 0.2188, 0.75, 0.25, 0.75, 0.25, 0.8333, 0.2188, 0.8333, 0.2188, 0.8333, 0.25, 0.8333, 0.25, 0.9167, 0.2188, 0.9167, 0.2188, 0.9167, 0.25, 0.9167, 0.25, 1.0, 0.2188, 1.0, 0.2188, 2.22e-16, 0.25, 2.22e-16, 0.25, 0.08333, 0.2187, 0.08333, 0.2187, 0.08333, 0.25, 0.08333, 0.25, 0.1667, 0.2187, 0.1667, 0.2187, 0.1667, 0.25, 0.1667, 0.25, 0.25, 0.2188, 0.25, 0.2188, 0.25, 0.25, 0.25, 0.25, 0.3333, 0.2188, 0.3333, 0.2188, 0.3333, 0.25, 0.3333, 0.25, 0.4167, 0.2188, 0.4167, 0.2188, 0.4167, 0.25, 0.4167, 0.25, 0.5, 0.2188, 0.5, 0.25, 0.5, 0.2812, 0.5, 0.2813, 0.5833, 0.25, 0.5833, 0.25, 0.5833, 0.2813, 0.5833, 0.2812, 0.6667, 0.25, 0.6667, 0.25, 0.6667, 0.2812, 0.6667, 0.2812, 0.75, 0.25, 0.75, 0.25, 0.75, 0.2812, 0.75, 0.2812, 0.8333, 0.25, 0.8333, 0.25, 0.8333, 0.2812, 0.8333, 0.2812, 0.9167, 0.25, 0.9167, 0.25, 0.9167, 0.2812, 0.9167, 0.2812, 1.0, 0.25, 1.0, 0.25, 2.22e-16, 0.2812, 2.22e-16, 0.2812, 0.08333, 0.25, 0.08333, 0.25, 0.08333, 0.2812, 0.08333, 0.2812, 0.1667, 0.25, 0.1667, 0.25, 0.1667, 0.2812, 0.1667, 0.2813, 0.25, 0.25, 0.25, 0.25, 0.25, 0.2813, 0.25, 0.2813, 0.3333, 0.25, 0.3333, 0.25, 0.3333, 0.2813, 0.3333, 0.2812, 0.4167, 0.25, 0.4167, 0.25, 0.4167, 0.2812, 0.4167, 0.2812, 0.5, 0.25, 0.5, 0.2812, 0.5, 0.3125, 0.5, 0.3125, 0.5833, 0.2813, 0.5833, 0.2813, 0.5833, 0.3125, 0.5833, 0.3125, 0.6667, 0.2812, 0.6667, 0.2812, 0.6667, 0.3125, 0.6667, 0.3125, 0.75, 0.2812, 0.75, 0.2812, 0.75, 0.3125, 0.75, 0.3125, 0.8333, 0.2812, 0.8333, 0.2812, 0.8333, 0.3125, 0.8333, 0.3125, 0.9167, 0.2812, 0.9167, 0.2812, 0.9167, 0.3125, 0.9167, 0.3125, 1.0, 0.2812, 1.0, 0.2812, 2.22e-16, 0.3125, 2.22e-16, 0.3125, 0.08333, 0.2812, 0.08333, 0.2812, 0.08333, 0.3125, 0.08333, 0.3125, 0.1667, 0.2812, 0.1667, 0.2812, 0.1667, 0.3125, 0.1667, 0.3125, 0.25, 0.2813, 0.25, 0.2813, 0.25, 0.3125, 0.25, 0.3125, 0.3333, 0.2813, 0.3333, 0.2813, 0.3333, 0.3125, 0.3333, 0.3125, 0.4167, 0.2812, 0.4167, 0.2812, 0.4167, 0.3125, 0.4167, 0.3125, 0.5, 0.2812, 0.5, 0.3125, 0.5, 0.3438, 0.5, 0.3438, 0.5833, 0.3125, 0.5833, 0.3125, 0.5833, 0.3438, 0.5833, 0.3437, 0.6667, 0.3125, 0.6667, 0.3125, 0.6667, 0.3437, 0.6667, 0.3438, 0.75, 0.3125, 0.75, 0.3125, 0.75, 0.3438, 0.75, 0.3438, 0.8333, 0.3125, 0.8333, 0.3125, 0.8333, 0.3438, 0.8333, 0.3438, 0.9167, 0.3125, 0.9167, 0.3125, 0.9167, 0.3438, 0.9167, 0.3438, 1.0, 0.3125, 1.0, 0.3125, 2.22e-16, 0.3438, 2.22e-16, 0.3438, 0.08333, 0.3125, 0.08333, 0.3125, 0.08333, 0.3438, 0.08333, 0.3438, 0.1667, 0.3125, 0.1667, 0.3125, 0.1667, 0.3438, 0.1667, 0.3437, 0.25, 0.3125, 0.25, 0.3125, 0.25, 0.3437, 0.25, 0.3438, 0.3333, 0.3125, 0.3333, 0.3125, 0.3333, 0.3438, 0.3333, 0.3437, 0.4167, 0.3125, 0.4167, 0.3125, 0.4167, 0.3437, 0.4167, 0.3438, 0.5, 0.3125, 0.5, 0.3438, 0.5, 0.375, 0.5, 0.375, 0.5833, 0.3438, 0.5833, 0.3438, 0.5833, 0.375, 0.5833, 0.375, 0.6667, 0.3437, 0.6667, 0.3437, 0.6667, 0.375, 0.6667, 0.375, 0.75, 0.3438, 0.75, 0.3438, 0.75, 0.375, 0.75, 0.375, 0.8333, 0.3438, 0.8333, 0.3438, 0.8333, 0.375, 0.8333, 0.375, 0.9167, 0.3438, 0.9167, 0.3438, 0.9167, 0.375, 0.9167, 0.375, 1.0, 0.3438, 1.0, 0.3438, 2.22e-16, 0.375, 2.22e-16, 0.375, 0.08333, 0.3438, 0.08333, 0.3438, 0.08333, 0.375, 0.08333, 0.375, 0.1667, 0.3438, 0.1667, 0.3438, 0.1667, 0.375, 0.1667, 0.375, 0.25, 0.3437, 0.25, 0.3437, 0.25, 0.375, 0.25, 0.375, 0.3333, 0.3438, 0.3333, 0.3438, 0.3333, 0.375, 0.3333, 0.375, 0.4167, 0.3437, 0.4167, 0.3437, 0.4167, 0.375, 0.4167, 0.375, 0.5, 0.3438, 0.5, 0.375, 0.5, 0.4062, 0.5, 0.4062, 0.5833, 0.375, 0.5833, 0.375, 0.5833, 0.4062, 0.5833, 0.4062, 0.6667, 0.375, 0.6667, 0.375, 0.6667, 0.4062, 0.6667, 0.4062, 0.75, 0.375, 0.75, 0.375, 0.75, 0.4062, 0.75, 0.4062, 0.8333, 0.375, 0.8333, 0.375, 0.8333, 0.4062, 0.8333, 0.4063, 0.9167, 0.375, 0.9167, 0.375, 0.9167, 0.4063, 0.9167, 0.4062, 1.0, 0.375, 1.0, 0.375, 2.22e-16, 0.4062, 2.22e-16, 0.4063, 0.08333, 0.375, 0.08333, 0.375, 0.08333, 0.4063, 0.08333, 0.4063, 0.1667, 0.375, 0.1667, 0.375, 0.1667, 0.4063, 0.1667, 0.4062, 0.25, 0.375, 0.25, 0.375, 0.25, 0.4062, 0.25, 0.4062, 0.3333, 0.375, 0.3333, 0.375, 0.3333, 0.4062, 0.3333, 0.4062, 0.4167, 0.375, 0.4167, 0.375, 0.4167, 0.4062, 0.4167, 0.4062, 0.5, 0.375, 0.5, 0.4062, 0.5, 0.4375, 0.5, 0.4375, 0.5833, 0.4062, 0.5833, 0.4062, 0.5833, 0.4375, 0.5833, 0.4375, 0.6667, 0.4062, 0.6667, 0.4062, 0.6667, 0.4375, 0.6667, 0.4375, 0.75, 0.4062, 0.75, 0.4062, 0.75, 0.4375, 0.75, 0.4375, 0.8333, 0.4062, 0.8333, 0.4062, 0.8333, 0.4375, 0.8333, 0.4375, 0.9167, 0.4063, 0.9167, 0.4063, 0.9167, 0.4375, 0.9167, 0.4374, 1.0, 0.4062, 1.0, 0.4062, 2.22e-16, 0.4374, -4.482e-06, 0.4375, 0.08333, 0.4063, 0.08333, 0.4063, 0.08333, 0.4375, 0.08333, 0.4375, 0.1667, 0.4063, 0.1667, 0.4063, 0.1667, 0.4375, 0.1667, 0.4375, 0.25, 0.4062, 0.25, 0.4062, 0.25, 0.4375, 0.25, 0.4375, 0.3333, 0.4062, 0.3333, 0.4062, 0.3333, 0.4375, 0.3333, 0.4375, 0.4167, 0.4062, 0.4167, 0.4062, 0.4167, 0.4375, 0.4167, 0.4375, 0.5, 0.4062, 0.5, 0.4375, 0.5, 0.4687, 0.5, 0.4688, 0.5833, 0.4375, 0.5833, 0.4375, 0.5833, 0.4688, 0.5833, 0.4688, 0.6667, 0.4375, 0.6667, 0.4375, 0.6667, 0.4688, 0.6667, 0.4688, 0.75, 0.4375, 0.75, 0.4375, 0.75, 0.4688, 0.75, 0.4688, 0.8333, 0.4375, 0.8333, 0.4375, 0.8333, 0.4688, 0.8333, 0.4683, 0.9168, 0.4375, 0.9167, 0.4375, 0.9167, 0.4683, 0.9168, 0.4681, 1.0, 0.4374, 1.0, 0.4374, -4.482e-06, 0.4681, -7.104e-05, 0.4688, 0.08333, 0.4375, 0.08333, 0.4375, 0.08333, 0.4688, 0.08333, 0.4688, 0.1667, 0.4375, 0.1667, 0.4375, 0.1667, 0.4688, 0.1667, 0.4687, 0.25, 0.4375, 0.25, 0.4375, 0.25, 0.4687, 0.25, 0.4688, 0.3333, 0.4375, 0.3333, 0.4375, 0.3333, 0.4688, 0.3333, 0.4688, 0.4167, 0.4375, 0.4167, 0.4375, 0.4167, 0.4688, 0.4167, 0.4687, 0.5, 0.4375, 0.5, 0.4687, 0.5, 0.5, 0.5, 0.5, 0.5833, 0.4688, 0.5833, 0.4688, 0.5833, 0.5, 0.5833, 0.5, 0.6667, 0.4688, 0.6667, 0.4688, 0.6667, 0.5, 0.6667, 0.5, 0.75, 0.4688, 0.75, 0.4688, 0.75, 0.5, 0.75, 0.5, 0.8333, 0.4688, 0.8333, 0.4688, 0.8333, 0.5, 0.8333, 0.4987, 0.9171, 0.4683, 0.9168, 0.4683, 0.9168, 0.4987, 0.9171, 0.4985, 1.001, 0.4681, 1.0, 0.4681, -7.104e-05, 0.4983, -0.0002881, 0.5, 0.08333, 0.4688, 0.08333, 0.4688, 0.08333, 0.5, 0.08333, 0.5, 0.1667, 0.4688, 0.1667, 0.4688, 0.1667, 0.5, 0.1667, 0.5, 0.25, 0.4687, 0.25, 0.4687, 0.25, 0.5, 0.25, 0.5, 0.3333, 0.4688, 0.3333, 0.4688, 0.3333, 0.5, 0.3333, 0.5, 0.4167, 0.4688, 0.4167, 0.4688, 0.4167, 0.5, 0.4167, 0.5, 0.5, 0.4687, 0.5])
me_torus.update()
me_torus_001 = bpy.data.meshes.new('Torus.001')
me_torus_001.from_pydata([(1.677, 0.05945, -0.01781), (1.657, 0.09071, 0.2819), (1.417, 0.1203, 0.4978), (1.094, 0.1159, 0.5856), (0.8317, 0.1051, 0.5273), (0.6319, 0.07607, 0.3379), (0.4956, 0.02189, 0.04325), (0.5537, 0.01979, -0.282), (0.7978, 0.04003, -0.5445), (1.095, 0.0483, -0.657), (1.4, 0.05312, -0.5816), (1.632, 0.0496, -0.344), (1.637, 0.3682, -0.03494), (1.604, 0.4016, 0.2561), (1.357, 0.3928, 0.4748), (1.048, 0.3151, 0.5789), (0.8082, 0.2285, 0.5363), (0.6208, 0.1711, 0.3488), (0.4971, 0.1198, 0.04806), (0.5552, 0.142, -0.2843), (0.7842, 0.1956, -0.5484), (1.069, 0.2472, -0.661), (1.363, 0.3058, -0.5892), (1.589, 0.3461, -0.3508), (1.522, 0.667, -0.05706), (1.467, 0.6897, 0.2303), (1.227, 0.6319, 0.458), (0.9572, 0.4861, 0.5783), (0.7467, 0.3372, 0.5508), (0.5805, 0.2536, 0.3599), (0.4742, 0.2066, 0.05127), (0.529, 0.254, -0.287), (0.7372, 0.3452, -0.55), (1.005, 0.4453, -0.6611), (1.279, 0.559, -0.5924), (1.487, 0.6399, -0.3614), (1.361, 0.9408, -0.06442), (1.292, 0.9405, 0.221), (1.067, 0.8304, 0.4569), (0.8347, 0.625, 0.5927), (0.6561, 0.4336, 0.5675), (0.5132, 0.3243, 0.3697), (0.4271, 0.2808, 0.05249), (0.4754, 0.3529, -0.2904), (0.6627, 0.487, -0.5519), (0.9053, 0.6361, -0.6574), (1.152, 0.7984, -0.5834), (1.339, 0.9173, -0.3597), (1.166, 1.18, -0.04765), (1.108, 1.16, 0.2343), (0.9011, 1.007, 0.4672), (0.6915, 0.7489, 0.6065), (0.5378, 0.5227, 0.5798), (0.4218, 0.3837, 0.3755), (0.3558, 0.341, 0.05131), (0.3978, 0.4342, -0.2938), (0.5636, 0.6099, -0.5533), (0.7722, 0.7995, -0.6509), (0.9832, 1.001, -0.5682), (1.143, 1.156, -0.341), (0.9191, 1.384, -0.03061), (0.8754, 1.362, 0.2433), (0.709, 1.177, 0.4651), (0.5285, 0.8813, 0.6061), (0.3928, 0.6096, 0.5834), (0.3095, 0.4336, 0.3754), (0.2635, 0.3873, 0.04745), (0.3043, 0.4992, -0.2978), (0.4437, 0.7073, -0.5538), (0.609, 0.9306, -0.6453), (0.7753, 1.163, -0.557), (0.9015, 1.346, -0.3224), (0.6322, 1.55, -0.045), (0.5971, 1.538, 0.2365), (0.4763, 1.335, 0.4564), (0.3342, 1.014, 0.5975), (0.2258, 0.6903, 0.5805), (0.1814, 0.4711, 0.3704), (0.1588, 0.4197, 0.04169), (0.1999, 0.5477, -0.302), (0.3059, 0.7765, -0.5549), (0.4209, 1.028, -0.6439), (0.5348, 1.284, -0.556), (0.623, 1.491, -0.3343), (0.3377, 1.645, -0.07424), (0.3152, 1.644, 0.2126), (0.2338, 1.444, 0.4493), (0.1264, 1.121, 0.5833), (0.0593, 0.7631, 0.5629), (0.04929, 0.4962, 0.3604), (0.05159, 0.4382, 0.03523), (0.08826, 0.5768, -0.3068), (0.1546, 0.8176, -0.5579), (0.2147, 1.09, -0.647), (0.2754, 1.36, -0.5643), (0.3296, 1.578, -0.3528), (0.04248, 1.655, -0.05965), (0.02979, 1.656, 0.2265), (-0.0228, 1.475, 0.4532), (-0.08239, 1.17, 0.5733), (-0.1008, 0.8061, 0.544), (-0.0786, 0.5082, 0.3486), (-0.05197, 0.4418, 0.02879), (-0.02618, 0.5828, -0.3097), (-0.00343, 0.8281, -0.5584), (-6.42e-05, 1.111, -0.645), (0.00636, 1.388, -0.562), (0.02835, 1.6, -0.3468), (-0.2765, 1.603, -0.01648), (-0.2927, 1.603, 0.2709), (-0.3023, 1.438, 0.4808), (-0.2947, 1.159, 0.5771), (-0.2555, 0.8043, 0.533), (-0.1938, 0.503, 0.3361), (-0.1491, 0.43, 0.02073), (-0.1395, 0.5653, -0.3116), (-0.1615, 0.8074, -0.5553), (-0.2153, 1.091, -0.6363), (-0.2641, 1.362, -0.5442), (-0.2768, 1.556, -0.3117), (-0.6226, 1.514, 0.017), (-0.6411, 1.509, 0.304), (-0.6008, 1.354, 0.5022), (-0.5065, 1.095, 0.5831), (-0.3986, 0.7594, 0.5258), (-0.2962, 0.4732, 0.3242), (-0.2416, 0.3994, 0.0126), (-0.2485, 0.5257, -0.3135), (-0.3143, 0.7553, -0.5506), (-0.4224, 1.027, -0.6254), (-0.5293, 1.285, -0.5237), (-0.5993, 1.474, -0.2844), (-0.9592, 1.387, 0.01416), (-0.9786, 1.382, 0.2974), (-0.8835, 1.231, 0.4971), (-0.7056, 0.9864, 0.5819), (-0.5237, 0.6761, 0.5182), (-0.3857, 0.4175, 0.3132), (-0.3287, 0.3488, 0.006965), (-0.349, 0.465, -0.3164), (-0.4561, 0.6728, -0.5463), (-0.6138, 0.9217, -0.6177), (-0.7761, 1.161, -0.519), (-0.9052, 1.341, -0.2835), (-1.219, 1.193, -0.004094), (-1.235, 1.187, 0.2805), (-1.103, 1.052, 0.4858), (-0.8706, 0.8341, 0.5722), (-0.6297, 0.562, 0.5107), (-0.4636, 0.3398, 0.3055), (-0.4085, 0.2817, 0.00378), (-0.4379, 0.3849, -0.3194), (-0.5791, 0.5635, -0.5442), (-0.7814, 0.777, -0.6145), (-0.9924, 0.9914, -0.5258), (-1.157, 1.149, -0.2984), (-1.413, 0.9342, -0.008613), (-1.414, 0.9215, 0.2841), (-1.254, 0.81, 0.4957), (-0.9917, 0.6411, 0.5764), (-0.7102, 0.4231, 0.51), (-0.5282, 0.2459, 0.3022), (-0.4791, 0.2013, 0.002748), (-0.5153, 0.2883, -0.3197), (-0.6772, 0.433, -0.5432), (-0.9191, 0.6027, -0.613), (-1.169, 0.7797, -0.5285), (-1.356, 0.9051, -0.3056), (-1.553, 0.6286, 0.002408), (-1.535, 0.6081, 0.3062), (-1.347, 0.5254, 0.5225), (-1.065, 0.4161, 0.5942), (-0.767, 0.2704, 0.5123), (-0.579, 0.1434, 0.3012), (-0.5357, 0.1107, 0.003846), (-0.578, 0.1789, -0.3169), (-0.7482, 0.2865, -0.5423), (-1.021, 0.4099, -0.6126), (-1.299, 0.5365, -0.5285), (-1.507, 0.6202, -0.3041), (-1.65, 0.3122, 0.003807), (-1.623, 0.2927, 0.3129), (-1.408, 0.2424, 0.5355), (-1.105, 0.1873, 0.6042), (-0.8012, 0.1135, 0.5123), (-0.6147, 0.03708, 0.3001), (-0.5735, 0.01641, 0.00669), (-0.6237, 0.06079, -0.3114), (-0.7939, 0.1289, -0.5395), (-1.083, 0.2044, -0.6124), (-1.379, 0.2729, -0.5283), (-1.601, 0.3133, -0.3036), (-1.679, -0.0105, 0.002927), (-1.65, -0.02072, 0.3114), (-1.429, -0.02751, 0.5328), (-1.115, -0.03001, 0.6019), (-0.813, -0.03866, 0.5093), (-0.6276, -0.06905, 0.3), (-0.5905, -0.07785, 0.01064), (-0.6514, -0.06096, -0.3048), (-0.8173, -0.03092, -0.5354), (-1.103, -0.00743, -0.6125), (-1.405, -0.0002793, -0.5283), (-1.631, -0.002962, -0.3041), (-1.641, -0.3299, 0.001009), (-1.608, -0.3289, 0.3082), (-1.391, -0.2917, 0.5288), (-1.084, -0.2379, 0.5988), (-0.7911, -0.1867, 0.5082), (-0.6156, -0.1711, 0.3007), (-0.5866, -0.169, 0.01452), (-0.6573, -0.1802, -0.2982), (-0.8157, -0.1863, -0.5318), (-1.082, -0.2153, -0.6148), (-1.378, -0.2732, -0.529), (-1.597, -0.3181, -0.3048), (-1.542, -0.6387, -0.0003162), (-1.507, -0.6257, 0.3055), (-1.301, -0.545, 0.5258), (-1.013, -0.434, 0.5972), (-0.7373, -0.3271, 0.5085), (-0.5794, -0.2664, 0.3018), (-0.5642, -0.2564, 0.01764), (-0.6405, -0.2922, -0.2922), (-0.7881, -0.336, -0.5292), (-1.022, -0.4134, -0.6186), (-1.3, -0.532, -0.5328), (-1.505, -0.622, -0.3059), (-1.388, -0.9259, -0.001238), (-1.354, -0.9046, 0.305), (-1.166, -0.7817, 0.5253), (-0.9098, -0.6197, 0.5983), (-0.6624, -0.4625, 0.5118), (-0.5259, -0.3574, 0.3039), (-0.5232, -0.3376, 0.01941), (-0.6018, -0.3918, -0.2874), (-0.7343, -0.476, -0.5271), (-0.9305, -0.6009, -0.6219), (-1.172, -0.7682, -0.5381), (-1.356, -0.8994, -0.3091), (-1.18, -1.172, -0.001529), (-1.152, -1.138, 0.3089), (-1.001, -0.9834, 0.5339), (-0.7936, -0.7883, 0.6122), (-0.5755, -0.5851, 0.5215), (-0.4599, -0.4454, 0.307), (-0.4661, -0.4102, 0.02097), (-0.5436, -0.4786, -0.2837), (-0.6554, -0.6019, -0.5251), (-0.8115, -0.7728, -0.6233), (-0.9999, -0.9753, -0.5429), (-1.155, -1.142, -0.3126), (-0.9283, -1.357, 0.004416), (-0.9151, -1.318, 0.3199), (-0.8118, -1.148, 0.5513), (-0.6573, -0.9256, 0.6345), (-0.475, -0.6873, 0.5367), (-0.3806, -0.5185, 0.3127), (-0.3954, -0.4706, 0.02326), (-0.4683, -0.5517, -0.2806), (-0.5548, -0.7107, -0.5221), (-0.6657, -0.9212, -0.6213), (-0.7939, -1.152, -0.5436), (-0.9081, -1.338, -0.3126), (-0.6474, -1.499, 0.01288), (-0.6535, -1.462, 0.3324), (-0.5967, -1.276, 0.5687), (-0.497, -1.03, 0.656), (-0.3603, -0.7672, 0.5533), (-0.2896, -0.5728, 0.319), (-0.3138, -0.516, 0.0257), (-0.3787, -0.6085, -0.2779), (-0.4356, -0.7982, -0.5178), (-0.4943, -1.039, -0.6154), (-0.5601, -1.291, -0.5397), (-0.6271, -1.482, -0.3085), (-0.3436, -1.602, 0.01857), (-0.3655, -1.565, 0.34), (-0.3552, -1.366, 0.5814), (-0.3119, -1.101, 0.671), (-0.2296, -0.8202, 0.5649), (-0.1882, -0.6066, 0.3224), (-0.2231, -0.544, 0.02809), (-0.2775, -0.6464, -0.2753), (-0.2999, -0.8581, -0.5124), (-0.3, -1.118, -0.6079), (-0.3027, -1.383, -0.5333), (-0.324, -1.58, -0.3039), (-0.02223, -1.654, 0.01653), (-0.0539, -1.619, 0.3406), (-0.08846, -1.414, 0.5849), (-0.1029, -1.136, 0.6734), (-0.08103, -0.8414, 0.5642), (-0.07844, -0.6185, 0.3213), (-0.1259, -0.5539, 0.02924), (-0.1667, -0.662, -0.2737), (-0.1508, -0.8845, -0.507), (-0.09076, -1.152, -0.6013), (-0.03402, -1.423, -0.5278), (-0.01107, -1.629, -0.3029), (0.2931, -1.654, 0.005483), (0.2677, -1.616, 0.3285), (0.1994, -1.406, 0.5707), (0.1316, -1.12, 0.6516), (0.0822, -0.826, 0.5503), (0.03699, -0.6058, 0.3169), (-0.02508, -0.5443, 0.02867), (-0.04889, -0.653, -0.2735), (0.00497, -0.8767, -0.5039), (0.1207, -1.142, -0.5986), (0.2271, -1.414, -0.527), (0.2877, -1.622, -0.3077), (0.5922, -1.581, -0.003231), (0.583, -1.533, 0.3095), (0.4973, -1.321, 0.5347), (0.3782, -1.04, 0.6141), (0.2544, -0.7652, 0.5296), (0.1543, -0.5645, 0.3129), (0.07501, -0.5142, 0.02743), (0.06956, -0.6196, -0.2733), (0.1628, -0.8302, -0.5047), (0.3291, -1.082, -0.6002), (0.4771, -1.348, -0.5303), (0.5683, -1.551, -0.3115), (0.8737, -1.428, -0.005059), (0.8829, -1.359, 0.2936), (0.7827, -1.145, 0.5058), (0.6147, -0.8883, 0.5853), (0.4262, -0.6517, 0.5128), (0.2746, -0.4911, 0.3097), (0.1718, -0.4636, 0.0263), (0.1837, -0.5592, -0.2731), (0.32, -0.7382, -0.5113), (0.5313, -0.9616, -0.6093), (0.7183, -1.211, -0.5376), (0.8367, -1.409, -0.3144), (1.139, -1.196, -0.008815), (1.144, -1.138, 0.2877), (1.017, -0.943, 0.4917), (0.7969, -0.7124, 0.5689), (0.5743, -0.5072, 0.501), (0.3861, -0.3951, 0.3067), (0.2645, -0.3918, 0.02656), (0.2904, -0.4725, -0.2736), (0.471, -0.6067, -0.5201), (0.7239, -0.7857, -0.6226), (0.9486, -0.9971, -0.5499), (1.098, -1.173, -0.3222), (1.341, -0.9068, 0.01316), (1.34, -0.869, 0.3068), (1.182, -0.7103, 0.4985), (0.9267, -0.5203, 0.5679), (0.6931, -0.3456, 0.4994), (0.4856, -0.2764, 0.308), (0.3472, -0.302, 0.02865), (0.3862, -0.3645, -0.2747), (0.6054, -0.4509, -0.5267), (0.8932, -0.5748, -0.6349), (1.145, -0.7353, -0.5588), (1.31, -0.875, -0.314), (1.495, -0.587, 0.02922), (1.483, -0.5622, 0.3193), (1.3, -0.4473, 0.509), (1.02, -0.3102, 0.5826), (0.7728, -0.1869, 0.5104), (0.5634, -0.1514, 0.3148), (0.416, -0.1974, 0.03249), (0.4676, -0.2402, -0.2767), (0.7097, -0.2858, -0.5318), (1.017, -0.3578, -0.6423), (1.291, -0.4616, -0.5595), (1.471, -0.561, -0.3033), (1.619, -0.2616, 0.006468), (1.6, -0.2363, 0.3039), (1.386, -0.1653, 0.5146), (1.08, -0.09345, 0.5911), (0.8191, -0.03442, 0.5202), (0.6132, -0.03198, 0.3261), (0.4677, -0.0855, 0.03754), (0.5246, -0.1095, -0.2795), (0.7733, -0.1213, -0.5385), (1.08, -0.1523, -0.6502), (1.378, -0.2014, -0.5701), (1.587, -0.2534, -0.3194)], [], [(0, 12, 13, 1), (1, 13, 14, 2), (2, 14, 15, 3), (3, 15, 16, 4), (4, 16, 17, 5), (5, 17, 18, 6), (6, 18, 19, 7), (7, 19, 20, 8), (8, 20, 21, 9), (9, 21, 22, 10), (10, 22, 23, 11), (11, 23, 12, 0), (12, 24, 25, 13), (13, 25, 26, 14), (14, 26, 27, 15), (15, 27, 28, 16), (16, 28, 29, 17), (17, 29, 30, 18), (18, 30, 31, 19), (19, 31, 32, 20), (20, 32, 33, 21), (21, 33, 34, 22), (22, 34, 35, 23), (23, 35, 24, 12), (24, 36, 37, 25), (25, 37, 38, 26), (26, 38, 39, 27), (27, 39, 40, 28), (28, 40, 41, 29), (29, 41, 42, 30), (30, 42, 43, 31), (31, 43, 44, 32), (32, 44, 45, 33), (33, 45, 46, 34), (34, 46, 47, 35), (35, 47, 36, 24), (36, 48, 49, 37), (37, 49, 50, 38), (38, 50, 51, 39), (39, 51, 52, 40), (40, 52, 53, 41), (41, 53, 54, 42), (42, 54, 55, 43), (43, 55, 56, 44), (44, 56, 57, 45), (45, 57, 58, 46), (46, 58, 59, 47), (47, 59, 48, 36), (48, 60, 61, 49), (49, 61, 62, 50), (50, 62, 63, 51), (51, 63, 64, 52), (52, 64, 65, 53), (53, 65, 66, 54), (54, 66, 67, 55), (55, 67, 68, 56), (56, 68, 69, 57), (57, 69, 70, 58), (58, 70, 71, 59), (59, 71, 60, 48), (60, 72, 73, 61), (61, 73, 74, 62), (62, 74, 75, 63), (63, 75, 76, 64), (64, 76, 77, 65), (65, 77, 78, 66), (66, 78, 79, 67), (67, 79, 80, 68), (68, 80, 81, 69), (69, 81, 82, 70), (70, 82, 83, 71), (71, 83, 72, 60), (72, 84, 85, 73), (73, 85, 86, 74), (74, 86, 87, 75), (75, 87, 88, 76), (76, 88, 89, 77), (77, 89, 90, 78), (78, 90, 91, 79), (79, 91, 92, 80), (80, 92, 93, 81), (81, 93, 94, 82), (82, 94, 95, 83), (83, 95, 84, 72), (84, 96, 97, 85), (85, 97, 98, 86), (86, 98, 99, 87), (87, 99, 100, 88), (88, 100, 101, 89), (89, 101, 102, 90), (90, 102, 103, 91), (91, 103, 104, 92), (92, 104, 105, 93), (93, 105, 106, 94), (94, 106, 107, 95), (95, 107, 96, 84), (96, 108, 109, 97), (97, 109, 110, 98), (98, 110, 111, 99), (99, 111, 112, 100), (100, 112, 113, 101), (101, 113, 114, 102), (102, 114, 115, 103), (103, 115, 116, 104), (104, 116, 117, 105), (105, 117, 118, 106), (106, 118, 119, 107), (107, 119, 108, 96), (108, 120, 121, 109), (109, 121, 122, 110), (110, 122, 123, 111), (111, 123, 124, 112), (112, 124, 125, 113), (113, 125, 126, 114), (114, 126, 127, 115), (115, 127, 128, 116), (116, 128, 129, 117), (117, 129, 130, 118), (118, 130, 131, 119), (119, 131, 120, 108), (120, 132, 133, 121), (121, 133, 134, 122), (122, 134, 135, 123), (123, 135, 136, 124), (124, 136, 137, 125), (125, 137, 138, 126), (126, 138, 139, 127), (127, 139, 140, 128), (128, 140, 141, 129), (129, 141, 142, 130), (130, 142, 143, 131), (131, 143, 132, 120), (132, 144, 145, 133), (133, 145, 146, 134), (134, 146, 147, 135), (135, 147, 148, 136), (136, 148, 149, 137), (137, 149, 150, 138), (138, 150, 151, 139), (139, 151, 152, 140), (140, 152, 153, 141), (141, 153, 154, 142), (142, 154, 155, 143), (143, 155, 144, 132), (144, 156, 157, 145), (145, 157, 158, 146), (146, 158, 159, 147), (147, 159, 160, 148), (148, 160, 161, 149), (149, 161, 162, 150), (150, 162, 163, 151), (151, 163, 164, 152), (152, 164, 165, 153), (153, 165, 166, 154), (154, 166, 167, 155), (155, 167, 156, 144), (156, 168, 169, 157), (157, 169, 170, 158), (158, 170, 171, 159), (159, 171, 172, 160), (160, 172, 173, 161), (161, 173, 174, 162), (162, 174, 175, 163), (163, 175, 176, 164), (164, 176, 177, 165), (165, 177, 178, 166), (166, 178, 179, 167), (167, 179, 168, 156), (168, 180, 181, 169), (169, 181, 182, 170), (170, 182, 183, 171), (171, 183, 184, 172), (172, 184, 185, 173), (173, 185, 186, 174), (174, 186, 187, 175), (175, 187, 188, 176), (176, 188, 189, 177), (177, 189, 190, 178), (178, 190, 191, 179), (179, 191, 180, 168), (180, 192, 193, 181), (181, 193, 194, 182), (182, 194, 195, 183), (183, 195, 196, 184), (184, 196, 197, 185), (185, 197, 198, 186), (186, 198, 199, 187), (187, 199, 200, 188), (188, 200, 201, 189), (189, 201, 202, 190), (190, 202, 203, 191), (191, 203, 192, 180), (192, 204, 205, 193), (193, 205, 206, 194), (194, 206, 207, 195), (195, 207, 208, 196), (196, 208, 209, 197), (197, 209, 210, 198), (198, 210, 211, 199), (199, 211, 212, 200), (200, 212, 213, 201), (201, 213, 214, 202), (202, 214, 215, 203), (203, 215, 204, 192), (204, 216, 217, 205), (205, 217, 218, 206), (206, 218, 219, 207), (207, 219, 220, 208), (208, 220, 221, 209), (209, 221, 222, 210), (210, 222, 223, 211), (211, 223, 224, 212), (212, 224, 225, 213), (213, 225, 226, 214), (214, 226, 227, 215), (215, 227, 216, 204), (216, 228, 229, 217), (217, 229, 230, 218), (218, 230, 231, 219), (219, 231, 232, 220), (220, 232, 233, 221), (221, 233, 234, 222), (222, 234, 235, 223), (223, 235, 236, 224), (224, 236, 237, 225), (225, 237, 238, 226), (226, 238, 239, 227), (227, 239, 228, 216), (228, 240, 241, 229), (229, 241, 242, 230), (230, 242, 243, 231), (231, 243, 244, 232), (232, 244, 245, 233), (233, 245, 246, 234), (234, 246, 247, 235), (235, 247, 248, 236), (236, 248, 249, 237), (237, 249, 250, 238), (238, 250, 251, 239), (239, 251, 240, 228), (240, 252, 253, 241), (241, 253, 254, 242), (242, 254, 255, 243), (243, 255, 256, 244), (244, 256, 257, 245), (245, 257, 258, 246), (246, 258, 259, 247), (247, 259, 260, 248), (248, 260, 261, 249), (249, 261, 262, 250), (250, 262, 263, 251), (251, 263, 252, 240), (252, 264, 265, 253), (253, 265, 266, 254), (254, 266, 267, 255), (255, 267, 268, 256), (256, 268, 269, 257), (257, 269, 270, 258), (258, 270, 271, 259), (259, 271, 272, 260), (260, 272, 273, 261), (261, 273, 274, 262), (262, 274, 275, 263), (263, 275, 264, 252), (264, 276, 277, 265), (265, 277, 278, 266), (266, 278, 279, 267), (267, 279, 280, 268), (268, 280, 281, 269), (269, 281, 282, 270), (270, 282, 283, 271), (271, 283, 284, 272), (272, 284, 285, 273), (273, 285, 286, 274), (274, 286, 287, 275), (275, 287, 276, 264), (276, 288, 289, 277), (277, 289, 290, 278), (278, 290, 291, 279), (279, 291, 292, 280), (280, 292, 293, 281), (281, 293, 294, 282), (282, 294, 295, 283), (283, 295, 296, 284), (284, 296, 297, 285), (285, 297, 298, 286), (286, 298, 299, 287), (287, 299, 288, 276), (288, 300, 301, 289), (289, 301, 302, 290), (290, 302, 303, 291), (291, 303, 304, 292), (292, 304, 305, 293), (293, 305, 306, 294), (294, 306, 307, 295), (295, 307, 308, 296), (296, 308, 309, 297), (297, 309, 310, 298), (298, 310, 311, 299), (299, 311, 300, 288), (300, 312, 313, 301), (301, 313, 314, 302), (302, 314, 315, 303), (303, 315, 316, 304), (304, 316, 317, 305), (305, 317, 318, 306), (306, 318, 319, 307), (307, 319, 320, 308), (308, 320, 321, 309), (309, 321, 322, 310), (310, 322, 323, 311), (311, 323, 312, 300), (312, 324, 325, 313), (313, 325, 326, 314), (314, 326, 327, 315), (315, 327, 328, 316), (316, 328, 329, 317), (317, 329, 330, 318), (318, 330, 331, 319), (319, 331, 332, 320), (320, 332, 333, 321), (321, 333, 334, 322), (322, 334, 335, 323), (323, 335, 324, 312), (324, 336, 337, 325), (325, 337, 338, 326), (326, 338, 339, 327), (327, 339, 340, 328), (328, 340, 341, 329), (329, 341, 342, 330), (330, 342, 343, 331), (331, 343, 344, 332), (332, 344, 345, 333), (333, 345, 346, 334), (334, 346, 347, 335), (335, 347, 336, 324), (336, 348, 349, 337), (337, 349, 350, 338), (338, 350, 351, 339), (339, 351, 352, 340), (340, 352, 353, 341), (341, 353, 354, 342), (342, 354, 355, 343), (343, 355, 356, 344), (344, 356, 357, 345), (345, 357, 358, 346), (346, 358, 359, 347), (347, 359, 348, 336), (348, 360, 361, 349), (349, 361, 362, 350), (350, 362, 363, 351), (351, 363, 364, 352), (352, 364, 365, 353), (353, 365, 366, 354), (354, 366, 367, 355), (355, 367, 368, 356), (356, 368, 369, 357), (357, 369, 370, 358), (358, 370, 371, 359), (359, 371, 360, 348), (360, 372, 373, 361), (361, 373, 374, 362), (362, 374, 375, 363), (363, 375, 376, 364), (364, 376, 377, 365), (365, 377, 378, 366), (366, 378, 379, 367), (367, 379, 380, 368), (368, 380, 381, 369), (369, 381, 382, 370), (370, 382, 383, 371), (371, 383, 372, 360), (372, 0, 1, 373), (373, 1, 2, 374), (374, 2, 3, 375), (375, 3, 4, 376), (376, 4, 5, 377), (377, 5, 6, 378), (378, 6, 7, 379), (379, 7, 8, 380), (380, 8, 9, 381), (381, 9, 10, 382), (382, 10, 11, 383), (383, 11, 0, 372)])
me_torus_001.polygons.foreach_set('use_smooth', [True] * 384)
_uv = me_torus_001.uv_layers.new(name='UVMap')
_uv.uv.foreach_set('vector', [0.5, 0.5, 0.5312, 0.5, 0.5312, 0.5833, 0.5, 0.5833, 0.5, 0.5833, 0.5312, 0.5833, 0.5312, 0.6667, 0.5, 0.6667, 0.5, 0.6667, 0.5312, 0.6667, 0.5312, 0.75, 0.5, 0.75, 0.5, 0.75, 0.5312, 0.75, 0.5312, 0.8335, 0.5, 0.8333, 0.5, 0.8333, 0.5312, 0.8335, 0.5288, 0.9176, 0.4987, 0.9171, 0.4987, 0.9171, 0.5288, 0.9176, 0.529, 1.001, 0.4985, 1.001, 0.4983, -0.0002881, 0.5284, -0.0007123, 0.5312, 0.08331, 0.5, 0.08333, 0.5, 0.08333, 0.5312, 0.08331, 0.5312, 0.1667, 0.5, 0.1667, 0.5, 0.1667, 0.5312, 0.1667, 0.5312, 0.25, 0.5, 0.25, 0.5, 0.25, 0.5312, 0.25, 0.5312, 0.3333, 0.5, 0.3333, 0.5, 0.3333, 0.5312, 0.3333, 0.5312, 0.4167, 0.5, 0.4167, 0.5, 0.4167, 0.5312, 0.4167, 0.5312, 0.5, 0.5, 0.5, 0.5312, 0.5, 0.5625, 0.5, 0.5625, 0.5833, 0.5312, 0.5833, 0.5312, 0.5833, 0.5625, 0.5833, 0.5625, 0.6667, 0.5312, 0.6667, 0.5312, 0.6667, 0.5625, 0.6667, 0.5625, 0.75, 0.5312, 0.75, 0.5312, 0.75, 0.5625, 0.75, 0.562, 0.8347, 0.5312, 0.8335, 0.5312, 0.8335, 0.562, 0.8347, 0.5593, 0.9183, 0.5288, 0.9176, 0.5288, 0.9176, 0.5593, 0.9183, 0.5592, 1.002, 0.529, 1.001, 0.5284, -0.0007123, 0.5595, -0.001451, 0.5622, 0.08319, 0.5312, 0.08331, 0.5312, 0.08331, 0.5622, 0.08319, 0.5625, 0.1667, 0.5312, 0.1667, 0.5312, 0.1667, 0.5625, 0.1667, 0.5625, 0.25, 0.5312, 0.25, 0.5312, 0.25, 0.5625, 0.25, 0.5625, 0.3333, 0.5312, 0.3333, 0.5312, 0.3333, 0.5625, 0.3333, 0.5625, 0.4167, 0.5312, 0.4167, 0.5312, 0.4167, 0.5625, 0.4167, 0.5625, 0.5, 0.5312, 0.5, 0.5625, 0.5, 0.5937, 0.5, 0.5938, 0.5833, 0.5625, 0.5833, 0.5625, 0.5833, 0.5938, 0.5833, 0.5938, 0.6667, 0.5625, 0.6667, 0.5625, 0.6667, 0.5938, 0.6667, 0.5937, 0.75, 0.5625, 0.75, 0.5625, 0.75, 0.5937, 0.75, 0.593, 0.8372, 0.562, 0.8347, 0.562, 0.8347, 0.593, 0.8372, 0.5908, 0.9188, 0.5593, 0.9183, 0.5593, 0.9183, 0.5908, 0.9188, 0.5907, 1.002, 0.5592, 1.002, 0.5595, -0.001451, 0.5913, -0.002354, 0.5931, 0.08287, 0.5622, 0.08319, 0.5622, 0.08319, 0.5931, 0.08287, 0.5938, 0.1667, 0.5625, 0.1667, 0.5625, 0.1667, 0.5938, 0.1667, 0.5938, 0.25, 0.5625, 0.25, 0.5625, 0.25, 0.5938, 0.25, 0.5938, 0.3333, 0.5625, 0.3333, 0.5625, 0.3333, 0.5938, 0.3333, 0.5938, 0.4167, 0.5625, 0.4167, 0.5625, 0.4167, 0.5938, 0.4167, 0.5937, 0.5, 0.5625, 0.5, 0.5937, 0.5, 0.625, 0.5, 0.625, 0.5833, 0.5938, 0.5833, 0.5938, 0.5833, 0.625, 0.5833, 0.625, 0.6667, 0.5938, 0.6667, 0.5938, 0.6667, 0.625, 0.6667, 0.6249, 0.752, 0.5937, 0.75, 0.5937, 0.75, 0.6249, 0.752, 0.6251, 0.841, 0.593, 0.8372, 0.593, 0.8372, 0.6251, 0.841, 0.6259, 0.9189, 0.5908, 0.9188, 0.5908, 0.9188, 0.6259, 0.9189, 0.626, 1.002, 0.5907, 1.002, 0.5913, -0.002354, 0.6246, -0.003361, 0.6253, 0.08235, 0.5931, 0.08287, 0.5931, 0.08287, 0.6253, 0.08235, 0.625, 0.1667, 0.5938, 0.1667, 0.5938, 0.1667, 0.625, 0.1667, 0.625, 0.25, 0.5938, 0.25, 0.5938, 0.25, 0.625, 0.25, 0.625, 0.3333, 0.5938, 0.3333, 0.5938, 0.3333, 0.625, 0.3333, 0.625, 0.4167, 0.5938, 0.4167, 0.5938, 0.4167, 0.625, 0.4167, 0.625, 0.5, 0.5937, 0.5, 0.625, 0.5, 0.6563, 0.5, 0.6562, 0.5833, 0.625, 0.5833, 0.625, 0.5833, 0.6562, 0.5833, 0.6563, 0.6668, 0.625, 0.6667, 0.625, 0.6667, 0.6563, 0.6668, 0.6567, 0.7563, 0.6249, 0.752, 0.6249, 0.752, 0.6567, 0.7563, 0.6583, 0.8451, 0.6251, 0.841, 0.6251, 0.841, 0.6583, 0.8451, 0.6605, 0.9195, 0.6259, 0.9189, 0.6259, 0.9189, 0.6605, 0.9195, 0.6606, 1.002, 0.626, 1.002, 0.6246, -0.003361, 0.6593, -0.004275, 0.6578, 0.08187, 0.6253, 0.08235, 0.6253, 0.08235, 0.6578, 0.08187, 0.6563, 0.1666, 0.625, 0.1667, 0.625, 0.1667, 0.6563, 0.1666, 0.6563, 0.25, 0.625, 0.25, 0.625, 0.25, 0.6563, 0.25, 0.6562, 0.3333, 0.625, 0.3333, 0.625, 0.3333, 0.6562, 0.3333, 0.6563, 0.4167, 0.625, 0.4167, 0.625, 0.4167, 0.6563, 0.4167, 0.6563, 0.5, 0.625, 0.5, 0.6563, 0.5, 0.6875, 0.5, 0.6875, 0.5833, 0.6562, 0.5833, 0.6562, 0.5833, 0.6875, 0.5833, 0.6877, 0.6679, 0.6563, 0.6668, 0.6563, 0.6668, 0.6877, 0.6679, 0.6896, 0.7601, 0.6567, 0.7563, 0.6567, 0.7563, 0.6896, 0.7601, 0.693, 0.848, 0.6583, 0.8451, 0.6583, 0.8451, 0.693, 0.848, 0.697, 0.9203, 0.6605, 0.9195, 0.6605, 0.9195, 0.697, 0.9203, 0.697, 1.003, 0.6606, 1.002, 0.6593, -0.004275, 0.6954, -0.004836, 0.6912, 0.08155, 0.6578, 0.08187, 0.6578, 0.08187, 0.6912, 0.08155, 0.6878, 0.1662, 0.6563, 0.1666, 0.6563, 0.1666, 0.6878, 0.1662, 0.6875, 0.25, 0.6563, 0.25, 0.6563, 0.25, 0.6875, 0.25, 0.6875, 0.3333, 0.6562, 0.3333, 0.6562, 0.3333, 0.6875, 0.3333, 0.6875, 0.4167, 0.6563, 0.4167, 0.6563, 0.4167, 0.6875, 0.4167, 0.6875, 0.5, 0.6563, 0.5, 0.6875, 0.5, 0.7188, 0.5, 0.7188, 0.5833, 0.6875, 0.5833, 0.6875, 0.5833, 0.7188, 0.5833, 0.7194, 0.6686, 0.6877, 0.6679, 0.6877, 0.6679, 0.7194, 0.6686, 0.723, 0.7607, 0.6896, 0.7601, 0.6896, 0.7601, 0.723, 0.7607, 0.7297, 0.8488, 0.693, 0.848, 0.693, 0.848, 0.7297, 0.8488, 0.7361, 0.9212, 0.697, 0.9203, 0.697, 0.9203, 0.7361, 0.9212, 0.7356, 1.004, 0.697, 1.003, 0.6954, -0.004836, 0.7333, -0.004779, 0.7256, 0.0817, 0.6912, 0.08155, 0.6912, 0.08155, 0.7256, 0.0817, 0.7196, 0.1658, 0.6878, 0.1662, 0.6878, 0.1662, 0.7196, 0.1658, 0.7188, 0.25, 0.6875, 0.25, 0.6875, 0.25, 0.7188, 0.25, 0.7188, 0.3333, 0.6875, 0.3333, 0.6875, 0.3333, 0.7188, 0.3333, 0.7188, 0.4167, 0.6875, 0.4167, 0.6875, 0.4167, 0.7188, 0.4167, 0.7188, 0.5, 0.6875, 0.5, 0.7188, 0.5, 0.75, 0.5, 0.7501, 0.5834, 0.7188, 0.5833, 0.7188, 0.5833, 0.7501, 0.5834, 0.7512, 0.669, 0.7194, 0.6686, 0.7194, 0.6686, 0.7512, 0.669, 0.7561, 0.7587, 0.723, 0.7607, 0.723, 0.7607, 0.7561, 0.7587, 0.7672, 0.8464, 0.7297, 0.8488, 0.7297, 0.8488, 0.7672, 0.8464, 0.7777, 0.9214, 0.7361, 0.9212, 0.7361, 0.9212, 0.7777, 0.9214, 0.7752, 1.004, 0.7356, 1.004, 0.7333, -0.004779, 0.772, -0.004001, 0.7603, 0.08225, 0.7256, 0.0817, 0.7256, 0.0817, 0.7603, 0.08225, 0.7517, 0.1656, 0.7196, 0.1658, 0.7196, 0.1658, 0.7517, 0.1656, 0.7501, 0.2499, 0.7188, 0.25, 0.7188, 0.25, 0.7501, 0.2499, 0.75, 0.3333, 0.7188, 0.3333, 0.7188, 0.3333, 0.75, 0.3333, 0.75, 0.4167, 0.7188, 0.4167, 0.7188, 0.4167, 0.75, 0.4167, 0.75, 0.5, 0.7188, 0.5, 0.75, 0.5, 0.7815, 0.4999, 0.7817, 0.5837, 0.7501, 0.5834, 0.7501, 0.5834, 0.7817, 0.5837, 0.783, 0.669, 0.7512, 0.669, 0.7512, 0.669, 0.783, 0.669, 0.7883, 0.7557, 0.7561, 0.7587, 0.7561, 0.7587, 0.7883, 0.7557, 0.8021, 0.8411, 0.7672, 0.8464, 0.7672, 0.8464, 0.8021, 0.8411, 0.8174, 0.9199, 0.7777, 0.9214, 0.7777, 0.9214, 0.8174, 0.9199, 0.8121, 1.003, 0.7752, 1.004, 0.772, -0.004001, 0.8089, -0.002701, 0.794, 0.08293, 0.7603, 0.08225, 0.7603, 0.08225, 0.794, 0.08293, 0.7838, 0.1658, 0.7517, 0.1656, 0.7517, 0.1656, 0.7838, 0.1658, 0.7815, 0.2498, 0.7501, 0.2499, 0.7501, 0.2499, 0.7815, 0.2498, 0.7813, 0.3333, 0.75, 0.3333, 0.75, 0.3333, 0.7813, 0.3333, 0.7813, 0.4167, 0.75, 0.4167, 0.75, 0.4167, 0.7813, 0.4167, 0.7815, 0.4999, 0.75, 0.5, 0.7815, 0.4999, 0.8128, 0.4999, 0.813, 0.5838, 0.7817, 0.5837, 0.7817, 0.5837, 0.813, 0.5838, 0.8144, 0.6683, 0.783, 0.669, 0.783, 0.669, 0.8144, 0.6683, 0.8196, 0.7525, 0.7883, 0.7557, 0.7883, 0.7557, 0.8196, 0.7525, 0.8335, 0.8354, 0.8021, 0.8411, 0.8021, 0.8411, 0.8335, 0.8354, 0.8496, 0.9171, 0.8174, 0.9199, 0.8174, 0.9199, 0.8496, 0.9171, 0.8428, 1.002, 0.8121, 1.003, 0.8089, -0.002701, 0.8434, -0.00064, 0.8259, 0.0835, 0.794, 0.08293, 0.794, 0.08293, 0.8259, 0.0835, 0.8155, 0.1663, 0.7838, 0.1658, 0.7838, 0.1658, 0.8155, 0.1663, 0.8129, 0.2498, 0.7815, 0.2498, 0.7815, 0.2498, 0.8129, 0.2498, 0.8125, 0.3333, 0.7813, 0.3333, 0.7813, 0.3333, 0.8125, 0.3333, 0.8125, 0.4166, 0.7813, 0.4167, 0.7813, 0.4167, 0.8125, 0.4166, 0.8128, 0.4999, 0.7815, 0.4999, 0.8128, 0.4999, 0.8438, 0.5, 0.8439, 0.5834, 0.813, 0.5838, 0.813, 0.5838, 0.8439, 0.5834, 0.8451, 0.6668, 0.8144, 0.6683, 0.8144, 0.6683, 0.8451, 0.6668, 0.85, 0.7495, 0.8196, 0.7525, 0.8196, 0.7525, 0.85, 0.7495, 0.8624, 0.8301, 0.8335, 0.8354, 0.8335, 0.8354, 0.8624, 0.8301, 0.8758, 0.913, 0.8496, 0.9171, 0.8496, 0.9171, 0.8758, 0.913, 0.8716, 1.0, 0.8428, 1.002, 0.8434, -0.00064, 0.871, 0.0006692, 0.8559, 0.08408, 0.8259, 0.0835, 0.8259, 0.0835, 0.8559, 0.08408, 0.8465, 0.1667, 0.8155, 0.1663, 0.8155, 0.1663, 0.8465, 0.1667, 0.8441, 0.25, 0.8129, 0.2498, 0.8129, 0.2498, 0.8441, 0.25, 0.8438, 0.3333, 0.8125, 0.3333, 0.8125, 0.3333, 0.8438, 0.3333, 0.8437, 0.4167, 0.8125, 0.4166, 0.8125, 0.4166, 0.8437, 0.4167, 0.8438, 0.5, 0.8128, 0.4999, 0.8438, 0.5, 0.875, 0.5, 0.875, 0.5833, 0.8439, 0.5834, 0.8439, 0.5834, 0.875, 0.5833, 0.8756, 0.6663, 0.8451, 0.6668, 0.8451, 0.6668, 0.8756, 0.6663, 0.8797, 0.7472, 0.85, 0.7495, 0.85, 0.7495, 0.8797, 0.7472, 0.8899, 0.8265, 0.8624, 0.8301, 0.8624, 0.8301, 0.8899, 0.8265, 0.9005, 0.9102, 0.8758, 0.913, 0.8758, 0.913, 0.9005, 0.9102, 0.8966, 0.9988, 0.8716, 1.0, 0.871, 0.0006692, 0.897, 0.001533, 0.8847, 0.08541, 0.8559, 0.08408, 0.8559, 0.08408, 0.8847, 0.08541, 0.877, 0.1672, 0.8465, 0.1667, 0.8465, 0.1667, 0.877, 0.1672, 0.8751, 0.25, 0.8441, 0.25, 0.8441, 0.25, 0.8751, 0.25, 0.875, 0.3333, 0.8438, 0.3333, 0.8438, 0.3333, 0.875, 0.3333, 0.875, 0.4167, 0.8437, 0.4167, 0.8437, 0.4167, 0.875, 0.4167, 0.875, 0.5, 0.8438, 0.5, 0.875, 0.5, 0.9062, 0.5, 0.9062, 0.5833, 0.875, 0.5833, 0.875, 0.5833, 0.9062, 0.5833, 0.9064, 0.6665, 0.8756, 0.6663, 0.8756, 0.6663, 0.9064, 0.6665, 0.9092, 0.7467, 0.8797, 0.7472, 0.8797, 0.7472, 0.9092, 0.7467, 0.917, 0.8257, 0.8899, 0.8265, 0.8899, 0.8265, 0.917, 0.8257, 0.9256, 0.9096, 0.9005, 0.9102, 0.9005, 0.9102, 0.9256, 0.9096, 0.9229, 0.9988, 0.8966, 0.9988, 0.897, 0.001533, 0.9227, 0.002068, 0.913, 0.08587, 0.8847, 0.08541, 0.8847, 0.08541, 0.913, 0.08587, 0.9073, 0.1672, 0.877, 0.1672, 0.877, 0.1672, 0.9073, 0.1672, 0.9063, 0.25, 0.8751, 0.25, 0.8751, 0.25, 0.9063, 0.25, 0.9062, 0.3333, 0.875, 0.3333, 0.875, 0.3333, 0.9062, 0.3333, 0.9062, 0.4167, 0.875, 0.4167, 0.875, 0.4167, 0.9062, 0.4167, 0.9062, 0.5, 0.875, 0.5, 0.9062, 0.5, 0.9375, 0.5, 0.9375, 0.5833, 0.9062, 0.5833, 0.9062, 0.5833, 0.9375, 0.5833, 0.9375, 0.6667, 0.9064, 0.6665, 0.9064, 0.6665, 0.9375, 0.6667, 0.9389, 0.748, 0.9092, 0.7467, 0.9092, 0.7467, 0.9389, 0.748, 0.9445, 0.8267, 0.917, 0.8257, 0.917, 0.8257, 0.9445, 0.8267, 0.9513, 0.9102, 0.9256, 0.9096, 0.9256, 0.9096, 0.9513, 0.9102, 0.949, 0.999, 0.9229, 0.9988, 0.9227, 0.002068, 0.949, 0.002219, 0.9416, 0.08552, 0.913, 0.08587, 0.913, 0.08587, 0.9416, 0.08552, 0.9377, 0.1669, 0.9073, 0.1672, 0.9073, 0.1672, 0.9377, 0.1669, 0.9375, 0.25, 0.9063, 0.25, 0.9063, 0.25, 0.9375, 0.25, 0.9375, 0.3333, 0.9062, 0.3333, 0.9062, 0.3333, 0.9375, 0.3333, 0.9375, 0.4167, 0.9062, 0.4167, 0.9062, 0.4167, 0.9375, 0.4167, 0.9375, 0.5, 0.9062, 0.5, 0.9375, 0.5, 0.9688, 0.5, 0.9687, 0.5833, 0.9375, 0.5833, 0.9375, 0.5833, 0.9687, 0.5833, 0.9688, 0.6667, 0.9375, 0.6667, 0.9375, 0.6667, 0.9688, 0.6667, 0.969, 0.7495, 0.9389, 0.748, 0.9389, 0.748, 0.969, 0.7495, 0.9727, 0.8287, 0.9445, 0.8267, 0.9445, 0.8267, 0.9727, 0.8287, 0.9776, 0.9113, 0.9513, 0.9102, 0.9513, 0.9102, 0.9776, 0.9113, 0.976, 0.9994, 0.949, 0.999, 0.949, 0.002219, 0.976, 0.001969, 0.9707, 0.08465, 0.9416, 0.08552, 0.9416, 0.08552, 0.9707, 0.08465, 0.9687, 0.1667, 0.9377, 0.1669, 0.9377, 0.1669, 0.9687, 0.1667, 0.9687, 0.25, 0.9375, 0.25, 0.9375, 0.25, 0.9687, 0.25, 0.9688, 0.3333, 0.9375, 0.3333, 0.9375, 0.3333, 0.9688, 0.3333, 0.9688, 0.4167, 0.9375, 0.4167, 0.9375, 0.4167, 0.9688, 0.4167, 0.9688, 0.5, 0.9375, 0.5, 0.9688, 0.5, 1.0, 0.5, 1.0, 0.5833, 0.9687, 0.5833, 0.9687, 0.5833, 1.0, 0.5833, 1.0, 0.6667, 0.9688, 0.6667, 0.9688, 0.6667, 1.0, 0.6667, 1.0, 0.75, 0.969, 0.7495, 0.969, 0.7495, 1.0, 0.75, 1.002, 0.8315, 0.9727, 0.8287, 0.9727, 0.8287, 1.002, 0.8315, 1.005, 0.9147, 0.9776, 0.9113, 0.9776, 0.9113, 1.005, 0.9147, 1.004, 0.9997, 0.976, 0.9994, 0.976, 0.001969, 1.004, 0.001161, 1.001, 0.08362, 0.9707, 0.08465, 0.9707, 0.08465, 1.001, 0.08362, 1.0, 0.1667, 0.9687, 0.1667, 0.9687, 0.1667, 1.0, 0.1667, 1.0, 0.25, 0.9687, 0.25, 0.9687, 0.25, 1.0, 0.25, 1.0, 0.3333, 0.9688, 0.3333, 0.9688, 0.3333, 1.0, 0.3333, 1.0, 0.4167, 0.9688, 0.4167, 0.9688, 0.4167, 1.0, 0.4167, 1.0, 0.5, 0.9688, 0.5, 0.0, 0.5, 0.03125, 0.5, 0.03125, 0.5833, 0.0, 0.5833, 0.0, 0.5833, 0.03125, 0.5833, 0.03125, 0.6667, 0.0, 0.6667, 0.0, 0.6667, 0.03125, 0.6667, 0.03125, 0.75, 0.0, 0.75, 0.0, 0.75, 0.03125, 0.75, 0.03163, 0.8325, 0.001636, 0.8308, 0.001636, 0.8308, 0.03163, 0.8325, 0.03328, 0.9145, 0.004794, 0.9129, 0.004794, 0.9129, 0.03328, 0.9145, 0.03288, 1.0, 0.003745, 0.9998, 0.00398, 0.001414, 0.03294, 0.0007811, 0.03126, 0.08334, 0.0005303, 0.08378, 0.0005303, 0.08378, 0.03126, 0.08334, 0.03125, 0.1667, 0.0, 0.1667, 0.0, 0.1667, 0.03125, 0.1667, 0.03125, 0.25, 0.0, 0.25, 0.0, 0.25, 0.03125, 0.25, 0.03125, 0.3333, 0.0, 0.3333, 0.0, 0.3333, 0.03125, 0.3333, 0.03125, 0.4167, 0.0, 0.4167, 0.0, 0.4167, 0.03125, 0.4167, 0.03125, 0.5, 0.0, 0.5, 0.03125, 0.5, 0.0625, 0.5, 0.0625, 0.5833, 0.03125, 0.5833, 0.03125, 0.5833, 0.0625, 0.5833, 0.0625, 0.6667, 0.03125, 0.6667, 0.03125, 0.6667, 0.0625, 0.6667, 0.0625, 0.75, 0.03125, 0.75, 0.03125, 0.75, 0.0625, 0.75, 0.06251, 0.8333, 0.03163, 0.8325, 0.03163, 0.8325, 0.06251, 0.8333, 0.06308, 0.9158, 0.03328, 0.9145, 0.03328, 0.9145, 0.06308, 0.9158, 0.06292, 1.0, 0.03288, 1.0, 0.03294, 0.0007811, 0.06293, 0.0002686, 0.0625, 0.08333, 0.03126, 0.08334, 0.03126, 0.08334, 0.0625, 0.08333, 0.0625, 0.1667, 0.03125, 0.1667, 0.03125, 0.1667, 0.0625, 0.1667, 0.0625, 0.25, 0.03125, 0.25, 0.03125, 0.25, 0.0625, 0.25, 0.0625, 0.3333, 0.03125, 0.3333, 0.03125, 0.3333, 0.0625, 0.3333, 0.0625, 0.4167, 0.03125, 0.4167, 0.03125, 0.4167, 0.0625, 0.4167, 0.0625, 0.5, 0.03125, 0.5, 0.0625, 0.5, 0.09375, 0.5, 0.09375, 0.5833, 0.0625, 0.5833, 0.0625, 0.5833, 0.09375, 0.5833, 0.09375, 0.6667, 0.0625, 0.6667, 0.0625, 0.6667, 0.09375, 0.6667, 0.09375, 0.75, 0.0625, 0.75, 0.0625, 0.75, 0.09375, 0.75, 0.09375, 0.8333, 0.06251, 0.8333, 0.06251, 0.8333, 0.09375, 0.8333, 0.09381, 0.9165, 0.06308, 0.9158, 0.06308, 0.9158, 0.09381, 0.9165, 0.09377, 1.0, 0.06292, 1.0, 0.06293, 0.0002686, 0.09377, 1.726e-05, 0.09375, 0.08333, 0.0625, 0.08333, 0.0625, 0.08333, 0.09375, 0.08333, 0.09375, 0.1667, 0.0625, 0.1667, 0.0625, 0.1667, 0.09375, 0.1667, 0.09375, 0.25, 0.0625, 0.25, 0.0625, 0.25, 0.09375, 0.25, 0.09375, 0.3333, 0.0625, 0.3333, 0.0625, 0.3333, 0.09375, 0.3333, 0.09375, 0.4167, 0.0625, 0.4167, 0.0625, 0.4167, 0.09375, 0.4167, 0.09375, 0.5, 0.0625, 0.5, 0.09375, 0.5, 0.125, 0.5, 0.125, 0.5833, 0.09375, 0.5833, 0.09375, 0.5833, 0.125, 0.5833, 0.125, 0.6667, 0.09375, 0.6667, 0.09375, 0.6667, 0.125, 0.6667, 0.125, 0.75, 0.09375, 0.75, 0.09375, 0.75, 0.125, 0.75, 0.125, 0.8333, 0.09375, 0.8333, 0.09375, 0.8333, 0.125, 0.8333, 0.125, 0.9167, 0.09381, 0.9165, 0.09381, 0.9165, 0.125, 0.9167, 0.125, 1.0, 0.09377, 1.0, 0.09377, 1.726e-05, 0.125, 2.22e-16, 0.125, 0.08333, 0.09375, 0.08333, 0.09375, 0.08333, 0.125, 0.08333, 0.125, 0.1667, 0.09375, 0.1667, 0.09375, 0.1667, 0.125, 0.1667, 0.125, 0.25, 0.09375, 0.25, 0.09375, 0.25, 0.125, 0.25, 0.125, 0.3333, 0.09375, 0.3333, 0.09375, 0.3333, 0.125, 0.3333, 0.125, 0.4167, 0.09375, 0.4167, 0.09375, 0.4167, 0.125, 0.4167, 0.125, 0.5, 0.09375, 0.5, 0.125, 0.5, 0.1563, 0.5, 0.1562, 0.5833, 0.125, 0.5833, 0.125, 0.5833, 0.1562, 0.5833, 0.1562, 0.6667, 0.125, 0.6667, 0.125, 0.6667, 0.1562, 0.6667, 0.1562, 0.75, 0.125, 0.75, 0.125, 0.75, 0.1562, 0.75, 0.1563, 0.8333, 0.125, 0.8333, 0.125, 0.8333, 0.1563, 0.8333, 0.1562, 0.9167, 0.125, 0.9167, 0.125, 0.9167, 0.1562, 0.9167, 0.1562, 1.0, 0.125, 1.0, 0.125, 2.22e-16, 0.1562, 2.22e-16, 0.1562, 0.08333, 0.125, 0.08333, 0.125, 0.08333, 0.1562, 0.08333, 0.1562, 0.1667, 0.125, 0.1667, 0.125, 0.1667, 0.1562, 0.1667, 0.1562, 0.25, 0.125, 0.25, 0.125, 0.25, 0.1562, 0.25, 0.1562, 0.3333, 0.125, 0.3333, 0.125, 0.3333, 0.1562, 0.3333, 0.1562, 0.4167, 0.125, 0.4167, 0.125, 0.4167, 0.1562, 0.4167, 0.1563, 0.5, 0.125, 0.5, 0.1563, 0.5, 0.1875, 0.5, 0.1875, 0.5833, 0.1562, 0.5833, 0.1562, 0.5833, 0.1875, 0.5833, 0.1875, 0.6667, 0.1562, 0.6667, 0.1562, 0.6667, 0.1875, 0.6667, 0.1875, 0.75, 0.1562, 0.75, 0.1562, 0.75, 0.1875, 0.75, 0.1875, 0.8333, 0.1563, 0.8333, 0.1563, 0.8333, 0.1875, 0.8333, 0.1875, 0.9167, 0.1562, 0.9167, 0.1562, 0.9167, 0.1875, 0.9167, 0.1875, 1.0, 0.1562, 1.0, 0.1562, 2.22e-16, 0.1875, 2.22e-16, 0.1875, 0.08333, 0.1562, 0.08333, 0.1562, 0.08333, 0.1875, 0.08333, 0.1875, 0.1667, 0.1562, 0.1667, 0.1562, 0.1667, 0.1875, 0.1667, 0.1875, 0.25, 0.1562, 0.25, 0.1562, 0.25, 0.1875, 0.25, 0.1875, 0.3333, 0.1562, 0.3333, 0.1562, 0.3333, 0.1875, 0.3333, 0.1875, 0.4167, 0.1562, 0.4167, 0.1562, 0.4167, 0.1875, 0.4167, 0.1875, 0.5, 0.1563, 0.5, 0.1875, 0.5, 0.2188, 0.5, 0.2187, 0.5833, 0.1875, 0.5833, 0.1875, 0.5833, 0.2187, 0.5833, 0.2188, 0.6667, 0.1875, 0.6667, 0.1875, 0.6667, 0.2188, 0.6667, 0.2188, 0.75, 0.1875, 0.75, 0.1875, 0.75, 0.2188, 0.75, 0.2188, 0.8333, 0.1875, 0.8333, 0.1875, 0.8333, 0.2188, 0.8333, 0.2188, 0.9167, 0.1875, 0.9167, 0.1875, 0.9167, 0.2188, 0.9167, 0.2188, 1.0, 0.1875, 1.0, 0.1875, 2.22e-16, 0.2188, 2.22e-16, 0.2187, 0.08333, 0.1875, 0.08333, 0.1875, 0.08333, 0.2187, 0.08333, 0.2187, 0.1667, 0.1875, 0.1667, 0.1875, 0.1667, 0.2187, 0.1667, 0.2188, 0.25, 0.1875, 0.25, 0.1875, 0.25, 0.2188, 0.25, 0.2188, 0.3333, 0.1875, 0.3333, 0.1875, 0.3333, 0.2188, 0.3333, 0.2188, 0.4167, 0.1875, 0.4167, 0.1875, 0.4167, 0.2188, 0.4167, 0.2188, 0.5, 0.1875, 0.5, 0.2188, 0.5, 0.25, 0.5, 0.25, 0.5833, 0.2187, 0.5833, 0.2187, 0.5833, 0.25, 0.5833, 0.25, 0.6667, 0.2188, 0.6667, 0.2188, 0.6667, 0.25, 0.6667, 0.25, 0.75, 0.2188, 0.75, 0.2188, 0.75, 0.25, 0.75, 0.25, 0.8333, 0.2188, 0.8333, 0.2188, 0.8333, 0.25, 0.8333, 0.25, 0.9167, 0.2188, 0.9167, 0.2188, 0.9167, 0.25, 0.9167, 0.25, 1.0, 0.2188, 1.0, 0.2188, 2.22e-16, 0.25, 2.22e-16, 0.25, 0.08333, 0.2187, 0.08333, 0.2187, 0.08333, 0.25, 0.08333, 0.25, 0.1667, 0.2187, 0.1667, 0.2187, 0.1667, 0.25, 0.1667, 0.25, 0.25, 0.2188, 0.25, 0.2188, 0.25, 0.25, 0.25, 0.25, 0.3333, 0.2188, 0.3333, 0.2188, 0.3333, 0.25, 0.3333, 0.25, 0.4167, 0.2188, 0.4167, 0.2188, 0.4167, 0.25, 0.4167, 0.25, 0.5, 0.2188, 0.5, 0.25, 0.5, 0.2812, 0.5, 0.2813, 0.5833, 0.25, 0.5833, 0.25, 0.5833, 0.2813, 0.5833, 0.2812, 0.6667, 0.25, 0.6667, 0.25, 0.6667, 0.2812, 0.6667, 0.2812, 0.75, 0.25, 0.75, 0.25, 0.75, 0.2812, 0.75, 0.2812, 0.8333, 0.25, 0.8333, 0.25, 0.8333, 0.2812, 0.8333, 0.2812, 0.9167, 0.25, 0.9167, 0.25, 0.9167, 0.2812, 0.9167, 0.2812, 1.0, 0.25, 1.0, 0.25, 2.22e-16, 0.2812, 2.22e-16, 0.2812, 0.08333, 0.25, 0.08333, 0.25, 0.08333, 0.2812, 0.08333, 0.2812, 0.1667, 0.25, 0.1667, 0.25, 0.1667, 0.2812, 0.1667, 0.2813, 0.25, 0.25, 0.25, 0.25, 0.25, 0.2813, 0.25, 0.2813, 0.3333, 0.25, 0.3333, 0.25, 0.3333, 0.2813, 0.3333, 0.2812, 0.4167, 0.25, 0.4167, 0.25, 0.4167, 0.2812, 0.4167, 0.2812, 0.5, 0.25, 0.5, 0.2812, 0.5, 0.3125, 0.5, 0.3125, 0.5833, 0.2813, 0.5833, 0.2813, 0.5833, 0.3125, 0.5833, 0.3125, 0.6667, 0.2812, 0.6667, 0.2812, 0.6667, 0.3125, 0.6667, 0.3125, 0.75, 0.2812, 0.75, 0.2812, 0.75, 0.3125, 0.75, 0.3125, 0.8333, 0.2812, 0.8333, 0.2812, 0.8333, 0.3125, 0.8333, 0.3125, 0.9167, 0.2812, 0.9167, 0.2812, 0.9167, 0.3125, 0.9167, 0.3125, 1.0, 0.2812, 1.0, 0.2812, 2.22e-16, 0.3125, 2.22e-16, 0.3125, 0.08333, 0.2812, 0.08333, 0.2812, 0.08333, 0.3125, 0.08333, 0.3125, 0.1667, 0.2812, 0.1667, 0.2812, 0.1667, 0.3125, 0.1667, 0.3125, 0.25, 0.2813, 0.25, 0.2813, 0.25, 0.3125, 0.25, 0.3125, 0.3333, 0.2813, 0.3333, 0.2813, 0.3333, 0.3125, 0.3333, 0.3125, 0.4167, 0.2812, 0.4167, 0.2812, 0.4167, 0.3125, 0.4167, 0.3125, 0.5, 0.2812, 0.5, 0.3125, 0.5, 0.3438, 0.5, 0.3438, 0.5833, 0.3125, 0.5833, 0.3125, 0.5833, 0.3438, 0.5833, 0.3437, 0.6667, 0.3125, 0.6667, 0.3125, 0.6667, 0.3437, 0.6667, 0.3438, 0.75, 0.3125, 0.75, 0.3125, 0.75, 0.3438, 0.75, 0.3438, 0.8333, 0.3125, 0.8333, 0.3125, 0.8333, 0.3438, 0.8333, 0.3438, 0.9167, 0.3125, 0.9167, 0.3125, 0.9167, 0.3438, 0.9167, 0.3438, 1.0, 0.3125, 1.0, 0.3125, 2.22e-16, 0.3438, 2.22e-16, 0.3438, 0.08333, 0.3125, 0.08333, 0.3125, 0.08333, 0.3438, 0.08333, 0.3438, 0.1667, 0.3125, 0.1667, 0.3125, 0.1667, 0.3438, 0.1667, 0.3437, 0.25, 0.3125, 0.25, 0.3125, 0.25, 0.3437, 0.25, 0.3438, 0.3333, 0.3125, 0.3333, 0.3125, 0.3333, 0.3438, 0.3333, 0.3437, 0.4167, 0.3125, 0.4167, 0.3125, 0.4167, 0.3437, 0.4167, 0.3438, 0.5, 0.3125, 0.5, 0.3438, 0.5, 0.375, 0.5, 0.375, 0.5833, 0.3438, 0.5833, 0.3438, 0.5833, 0.375, 0.5833, 0.375, 0.6667, 0.3437, 0.6667, 0.3437, 0.6667, 0.375, 0.6667, 0.375, 0.75, 0.3438, 0.75, 0.3438, 0.75, 0.375, 0.75, 0.375, 0.8333, 0.3438, 0.8333, 0.3438, 0.8333, 0.375, 0.8333, 0.375, 0.9167, 0.3438, 0.9167, 0.3438, 0.9167, 0.375, 0.9167, 0.375, 1.0, 0.3438, 1.0, 0.3438, 2.22e-16, 0.375, 2.22e-16, 0.375, 0.08333, 0.3438, 0.08333, 0.3438, 0.08333, 0.375, 0.08333, 0.375, 0.1667, 0.3438, 0.1667, 0.3438, 0.1667, 0.375, 0.1667, 0.375, 0.25, 0.3437, 0.25, 0.3437, 0.25, 0.375, 0.25, 0.375, 0.3333, 0.3438, 0.3333, 0.3438, 0.3333, 0.375, 0.3333, 0.375, 0.4167, 0.3437, 0.4167, 0.3437, 0.4167, 0.375, 0.4167, 0.375, 0.5, 0.3438, 0.5, 0.375, 0.5, 0.4062, 0.5, 0.4062, 0.5833, 0.375, 0.5833, 0.375, 0.5833, 0.4062, 0.5833, 0.4062, 0.6667, 0.375, 0.6667, 0.375, 0.6667, 0.4062, 0.6667, 0.4062, 0.75, 0.375, 0.75, 0.375, 0.75, 0.4062, 0.75, 0.4062, 0.8333, 0.375, 0.8333, 0.375, 0.8333, 0.4062, 0.8333, 0.4063, 0.9167, 0.375, 0.9167, 0.375, 0.9167, 0.4063, 0.9167, 0.4062, 1.0, 0.375, 1.0, 0.375, 2.22e-16, 0.4062, 2.22e-16, 0.4063, 0.08333, 0.375, 0.08333, 0.375, 0.08333, 0.4063, 0.08333, 0.4063, 0.1667, 0.375, 0.1667, 0.375, 0.1667, 0.4063, 0.1667, 0.4062, 0.25, 0.375, 0.25, 0.375, 0.25, 0.4062, 0.25, 0.4062, 0.3333, 0.375, 0.3333, 0.375, 0.3333, 0.4062, 0.3333, 0.4062, 0.4167, 0.375, 0.4167, 0.375, 0.4167, 0.4062, 0.4167, 0.4062, 0.5, 0.375, 0.5, 0.4062, 0.5, 0.4375, 0.5, 0.4375, 0.5833, 0.4062, 0.5833, 0.4062, 0.5833, 0.4375, 0.5833, 0.4375, 0.6667, 0.4062, 0.6667, 0.4062, 0.6667, 0.4375, 0.6667, 0.4375, 0.75, 0.4062, 0.75, 0.4062, 0.75, 0.4375, 0.75, 0.4375, 0.8333, 0.4062, 0.8333, 0.4062, 0.8333, 0.4375, 0.8333, 0.4375, 0.9167, 0.4063, 0.9167, 0.4063, 0.9167, 0.4375, 0.9167, 0.4374, 1.0, 0.4062, 1.0, 0.4062, 2.22e-16, 0.4374, -4.482e-06, 0.4375, 0.08333, 0.4063, 0.08333, 0.4063, 0.08333, 0.4375, 0.08333, 0.4375, 0.1667, 0.4063, 0.1667, 0.4063, 0.1667, 0.4375, 0.1667, 0.4375, 0.25, 0.4062, 0.25, 0.4062, 0.25, 0.4375, 0.25, 0.4375, 0.3333, 0.4062, 0.3333, 0.4062, 0.3333, 0.4375, 0.3333, 0.4375, 0.4167, 0.4062, 0.4167, 0.4062, 0.4167, 0.4375, 0.4167, 0.4375, 0.5, 0.4062, 0.5, 0.4375, 0.5, 0.4687, 0.5, 0.4688, 0.5833, 0.4375, 0.5833, 0.4375, 0.5833, 0.4688, 0.5833, 0.4688, 0.6667, 0.4375, 0.6667, 0.4375, 0.6667, 0.4688, 0.6667, 0.4688, 0.75, 0.4375, 0.75, 0.4375, 0.75, 0.4688, 0.75, 0.4688, 0.8333, 0.4375, 0.8333, 0.4375, 0.8333, 0.4688, 0.8333, 0.4683, 0.9168, 0.4375, 0.9167, 0.4375, 0.9167, 0.4683, 0.9168, 0.4681, 1.0, 0.4374, 1.0, 0.4374, -4.482e-06, 0.4681, -7.104e-05, 0.4688, 0.08333, 0.4375, 0.08333, 0.4375, 0.08333, 0.4688, 0.08333, 0.4688, 0.1667, 0.4375, 0.1667, 0.4375, 0.1667, 0.4688, 0.1667, 0.4687, 0.25, 0.4375, 0.25, 0.4375, 0.25, 0.4687, 0.25, 0.4688, 0.3333, 0.4375, 0.3333, 0.4375, 0.3333, 0.4688, 0.3333, 0.4688, 0.4167, 0.4375, 0.4167, 0.4375, 0.4167, 0.4688, 0.4167, 0.4687, 0.5, 0.4375, 0.5, 0.4687, 0.5, 0.5, 0.5, 0.5, 0.5833, 0.4688, 0.5833, 0.4688, 0.5833, 0.5, 0.5833, 0.5, 0.6667, 0.4688, 0.6667, 0.4688, 0.6667, 0.5, 0.6667, 0.5, 0.75, 0.4688, 0.75, 0.4688, 0.75, 0.5, 0.75, 0.5, 0.8333, 0.4688, 0.8333, 0.4688, 0.8333, 0.5, 0.8333, 0.4987, 0.9171, 0.4683, 0.9168, 0.4683, 0.9168, 0.4987, 0.9171, 0.4985, 1.001, 0.4681, 1.0, 0.4681, -7.104e-05, 0.4983, -0.0002881, 0.5, 0.08333, 0.4688, 0.08333, 0.4688, 0.08333, 0.5, 0.08333, 0.5, 0.1667, 0.4688, 0.1667, 0.4688, 0.1667, 0.5, 0.1667, 0.5, 0.25, 0.4687, 0.25, 0.4687, 0.25, 0.5, 0.25, 0.5, 0.3333, 0.4688, 0.3333, 0.4688, 0.3333, 0.5, 0.3333, 0.5, 0.4167, 0.4688, 0.4167, 0.4688, 0.4167, 0.5, 0.4167, 0.5, 0.5, 0.4687, 0.5])
me_torus_001.update()

# ---- objects
ob_light = bpy.data.objects.new('Light', light_light)
ob_camera = bpy.data.objects.new('Camera', cam_camera)
ob_donut = bpy.data.objects.new('Donut', me_torus)
ob_icing = bpy.data.objects.new('Icing', me_torus_001)

# ---- transforms, parenting, visibility, modifiers, constraints
ob_light.location = (4.076, 1.005, 5.904)
ob_light.rotation_euler = (0.6503, 0.05522, 1.866)
ob_light.lock_rotations_4d = False
ob_light.empty_display_type = 'ARROWS'
ob_light.color = (0.0, 0.0, 0.0, 0.0)
ob_light.lineart.crease_threshold = 0.0
ob_camera.location = (7.359, -6.926, 4.958)
ob_camera.rotation_euler = (1.109, 0.0, 0.8149)
ob_camera.lock_rotations_4d = False
ob_camera.empty_display_type = 'ARROWS'
ob_camera.color = (0.0, 0.0, 0.0, 0.0)
ob_camera.display_type = 'WIRE'
ob_camera.lineart.crease_threshold = 0.0
ob_donut.location = (0.0, 0.0, 0.0)
_m = ob_donut.modifiers.new('Subdivision', 'SUBSURF')
_m.render_levels = 1
ob_icing.location = (0.0, 0.0, 0.0)
_m = ob_icing.modifiers.new('Subdivision', 'SUBSURF')
_m.render_levels = 1

# ---- collection membership
col_collection.objects.link(ob_light)
col_collection.objects.link(ob_camera)
col_collection.objects.link(ob_donut)
col_collection.objects.link(ob_icing)

# ---- scene / render settings (as saved in the file)
scene.camera = ob_camera
scene.frame_start = 1; scene.frame_end = 250; scene.frame_set(1)
scene.render.engine = 'BLENDER_EEVEE_NEXT'
scene.cycles.sampling_pattern = 'TABULATED_SOBOL'
scene.eevee.ray_tracing_options.trace_max_roughness = 0.0
bpy.context.view_layer.update()
